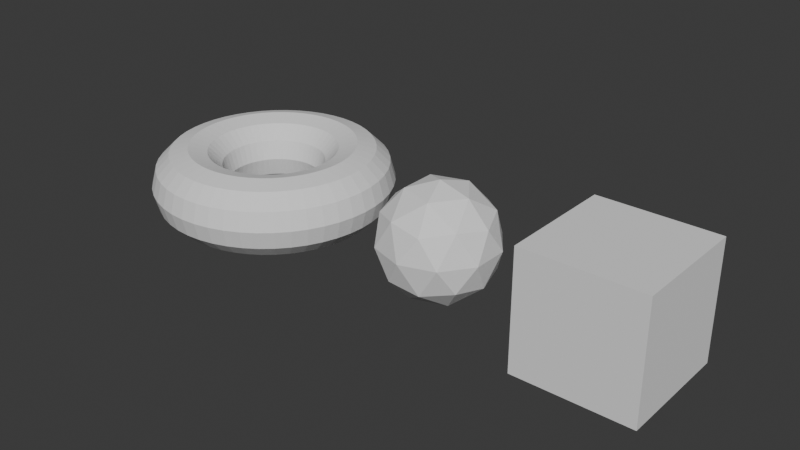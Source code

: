 # Source: demo_scene.blend  (saved by Blender 4.3.34; exported with 4.5.12 LTS)
import bpy
from mathutils import Matrix  # noqa: F401  (used for matrix-valued properties, if any)

bpy.ops.wm.read_factory_settings(use_empty=True)
scene = bpy.context.scene
scene.name = 'Scene'

# ---- world
world_world = bpy.data.worlds.new('World'); scene.world = world_world
world_world.use_nodes = True; world_world.node_tree.nodes.clear()
_N = world_world.node_tree.nodes; _L = world_world.node_tree.links
n0 = _N.new('ShaderNodeOutputWorld'); n0.name = 'World Output'; n0.location = (300, 300)
n1 = _N.new('ShaderNodeBackground'); n1.name = 'Background'; n1.location = (10, 300)
n1.inputs[0].default_value = (0.05088, 0.05088, 0.05088, 1.0)
_L.new(n1.outputs[0], n0.inputs[0])
n0.is_active_output = True
world_world.color = (0.05088, 0.05088, 0.05088)
world_world.sun_shadow_jitter_overblur = 0.0

# ---- meshes
me_cube = bpy.data.meshes.new('Cube')
me_cube.from_pydata([(-1.0, -1.0, -1.0), (-1.0, -1.0, 1.0), (-1.0, 1.0, -1.0), (-1.0, 1.0, 1.0), (1.0, -1.0, -1.0), (1.0, -1.0, 1.0), (1.0, 1.0, -1.0), (1.0, 1.0, 1.0)], [], [(0, 1, 3, 2), (2, 3, 7, 6), (6, 7, 5, 4), (4, 5, 1, 0), (2, 6, 4, 0), (7, 3, 1, 5)])
_uv = me_cube.uv_layers.new(name='UVMap')
_uv.uv.foreach_set('vector', [0.375, 0.0, 0.625, 0.0, 0.625, 0.25, 0.375, 0.25, 0.375, 0.25, 0.625, 0.25, 0.625, 0.5, 0.375, 0.5, 0.375, 0.5, 0.625, 0.5, 0.625, 0.75, 0.375, 0.75, 0.375, 0.75, 0.625, 0.75, 0.625, 1.0, 0.375, 1.0, 0.125, 0.5, 0.375, 0.5, 0.375, 0.75, 0.125, 0.75, 0.625, 0.5, 0.875, 0.5, 0.875, 0.75, 0.625, 0.75])
me_cube.update()
me_icosphere = bpy.data.meshes.new('Icosphere')
me_icosphere.from_pydata([(0.0, 0.0, -1.0), (0.7236, -0.5257, -0.4472), (-0.2764, -0.8506, -0.4472), (-0.8944, 0.0, -0.4472), (-0.2764, 0.8506, -0.4472), (0.7236, 0.5257, -0.4472), (0.2764, -0.8506, 0.4472), (-0.7236, -0.5257, 0.4472), (-0.7236, 0.5257, 0.4472), (0.2764, 0.8506, 0.4472), (0.8944, 0.0, 0.4472), (0.0, 0.0, 1.0), (-0.1625, -0.5, -0.8507), (0.4253, -0.309, -0.8507), (0.2629, -0.809, -0.5257), (0.8506, 0.0, -0.5257), (0.4253, 0.309, -0.8507), (-0.5257, 0.0, -0.8507), (-0.6882, -0.5, -0.5257), (-0.1625, 0.5, -0.8507), (-0.6882, 0.5, -0.5257), (0.2629, 0.809, -0.5257), (0.9511, -0.309, 0.0), (0.9511, 0.309, 0.0), (0.0, -1.0, 0.0), (0.5878, -0.809, 0.0), (-0.9511, -0.309, 0.0), (-0.5878, -0.809, 0.0), (-0.5878, 0.809, 0.0), (-0.9511, 0.309, 0.0), (0.5878, 0.809, 0.0), (0.0, 1.0, 0.0), (0.6882, -0.5, 0.5257), (-0.2629, -0.809, 0.5257), (-0.8506, 0.0, 0.5257), (-0.2629, 0.809, 0.5257), (0.6882, 0.5, 0.5257), (0.1625, -0.5, 0.8507), (0.5257, 0.0, 0.8507), (-0.4253, -0.309, 0.8507), (-0.4253, 0.309, 0.8507), (0.1625, 0.5, 0.8507)], [], [(0, 13, 12), (1, 13, 15), (0, 12, 17), (0, 17, 19), (0, 19, 16), (1, 15, 22), (2, 14, 24), (3, 18, 26), (4, 20, 28), (5, 21, 30), (1, 22, 25), (2, 24, 27), (3, 26, 29), (4, 28, 31), (5, 30, 23), (6, 32, 37), (7, 33, 39), (8, 34, 40), (9, 35, 41), (10, 36, 38), (38, 41, 11), (38, 36, 41), (36, 9, 41), (41, 40, 11), (41, 35, 40), (35, 8, 40), (40, 39, 11), (40, 34, 39), (34, 7, 39), (39, 37, 11), (39, 33, 37), (33, 6, 37), (37, 38, 11), (37, 32, 38), (32, 10, 38), (23, 36, 10), (23, 30, 36), (30, 9, 36), (31, 35, 9), (31, 28, 35), (28, 8, 35), (29, 34, 8), (29, 26, 34), (26, 7, 34), (27, 33, 7), (27, 24, 33), (24, 6, 33), (25, 32, 6), (25, 22, 32), (22, 10, 32), (30, 31, 9), (30, 21, 31), (21, 4, 31), (28, 29, 8), (28, 20, 29), (20, 3, 29), (26, 27, 7), (26, 18, 27), (18, 2, 27), (24, 25, 6), (24, 14, 25), (14, 1, 25), (22, 23, 10), (22, 15, 23), (15, 5, 23), (16, 21, 5), (16, 19, 21), (19, 4, 21), (19, 20, 4), (19, 17, 20), (17, 3, 20), (17, 18, 3), (17, 12, 18), (12, 2, 18), (15, 16, 5), (15, 13, 16), (13, 0, 16), (12, 14, 2), (12, 13, 14), (13, 1, 14)])
_uv = me_icosphere.uv_layers.new(name='UVMap')
_uv.uv.foreach_set('vector', [0.1818, 0.0, 0.2273, 0.07873, 0.1364, 0.07873, 0.2727, 0.1575, 0.3182, 0.07873, 0.3636, 0.1575, 0.9091, 0.0, 0.9545, 0.07873, 0.8636, 0.07873, 0.7273, 0.0, 0.7727, 0.07873, 0.6818, 0.07873, 0.5455, 0.0, 0.5909, 0.07873, 0.5, 0.07873, 0.2727, 0.1575, 0.3636, 0.1575, 0.3182, 0.2362, 0.09091, 0.1575, 0.1818, 0.1575, 0.1364, 0.2362, 0.8182, 0.1575, 0.9091, 0.1575, 0.8636, 0.2362, 0.6364, 0.1575, 0.7273, 0.1575, 0.6818, 0.2362, 0.4545, 0.1575, 0.5455, 0.1575, 0.5, 0.2362, 0.2727, 0.1575, 0.3182, 0.2362, 0.2273, 0.2362, 0.09091, 0.1575, 0.1364, 0.2362, 0.04546, 0.2362, 0.8182, 0.1575, 0.8636, 0.2362, 0.7727, 0.2362, 0.6364, 0.1575, 0.6818, 0.2362, 0.5909, 0.2362, 0.4545, 0.1575, 0.5, 0.2362, 0.4091, 0.2362, 0.1818, 0.3149, 0.2727, 0.3149, 0.2273, 0.3937, 0.0, 0.3149, 0.09091, 0.3149, 0.04546, 0.3937, 0.7273, 0.3149, 0.8182, 0.3149, 0.7727, 0.3937, 0.5455, 0.3149, 0.6364, 0.3149, 0.5909, 0.3937, 0.3636, 0.3149, 0.4545, 0.3149, 0.4091, 0.3937, 0.4091, 0.3937, 0.5, 0.3937, 0.4545, 0.4724, 0.4091, 0.3937, 0.4545, 0.3149, 0.5, 0.3937, 0.4545, 0.3149, 0.5455, 0.3149, 0.5, 0.3937, 0.5909, 0.3937, 0.6818, 0.3937, 0.6364, 0.4724, 0.5909, 0.3937, 0.6364, 0.3149, 0.6818, 0.3937, 0.6364, 0.3149, 0.7273, 0.3149, 0.6818, 0.3937, 0.7727, 0.3937, 0.8636, 0.3937, 0.8182, 0.4724, 0.7727, 0.3937, 0.8182, 0.3149, 0.8636, 0.3937, 0.8182, 0.3149, 0.9091, 0.3149, 0.8636, 0.3937, 0.04546, 0.3937, 0.1364, 0.3937, 0.09091, 0.4724, 0.04546, 0.3937, 0.09091, 0.3149, 0.1364, 0.3937, 0.09091, 0.3149, 0.1818, 0.3149, 0.1364, 0.3937, 0.2273, 0.3937, 0.3182, 0.3937, 0.2727, 0.4724, 0.2273, 0.3937, 0.2727, 0.3149, 0.3182, 0.3937, 0.2727, 0.3149, 0.3636, 0.3149, 0.3182, 0.3937, 0.4091, 0.2362, 0.4545, 0.3149, 0.3636, 0.3149, 0.4091, 0.2362, 0.5, 0.2362, 0.4545, 0.3149, 0.5, 0.2362, 0.5455, 0.3149, 0.4545, 0.3149, 0.5909, 0.2362, 0.6364, 0.3149, 0.5455, 0.3149, 0.5909, 0.2362, 0.6818, 0.2362, 0.6364, 0.3149, 0.6818, 0.2362, 0.7273, 0.3149, 0.6364, 0.3149, 0.7727, 0.2362, 0.8182, 0.3149, 0.7273, 0.3149, 0.7727, 0.2362, 0.8636, 0.2362, 0.8182, 0.3149, 0.8636, 0.2362, 0.9091, 0.3149, 0.8182, 0.3149, 0.04546, 0.2362, 0.09091, 0.3149, 0.0, 0.3149, 0.04546, 0.2362, 0.1364, 0.2362, 0.09091, 0.3149, 0.1364, 0.2362, 0.1818, 0.3149, 0.09091, 0.3149, 0.2273, 0.2362, 0.2727, 0.3149, 0.1818, 0.3149, 0.2273, 0.2362, 0.3182, 0.2362, 0.2727, 0.3149, 0.3182, 0.2362, 0.3636, 0.3149, 0.2727, 0.3149, 0.5, 0.2362, 0.5909, 0.2362, 0.5455, 0.3149, 0.5, 0.2362, 0.5455, 0.1575, 0.5909, 0.2362, 0.5455, 0.1575, 0.6364, 0.1575, 0.5909, 0.2362, 0.6818, 0.2362, 0.7727, 0.2362, 0.7273, 0.3149, 0.6818, 0.2362, 0.7273, 0.1575, 0.7727, 0.2362, 0.7273, 0.1575, 0.8182, 0.1575, 0.7727, 0.2362, 0.8636, 0.2362, 0.9545, 0.2362, 0.9091, 0.3149, 0.8636, 0.2362, 0.9091, 0.1575, 0.9545, 0.2362, 0.9091, 0.1575, 1.0, 0.1575, 0.9545, 0.2362, 0.1364, 0.2362, 0.2273, 0.2362, 0.1818, 0.3149, 0.1364, 0.2362, 0.1818, 0.1575, 0.2273, 0.2362, 0.1818, 0.1575, 0.2727, 0.1575, 0.2273, 0.2362, 0.3182, 0.2362, 0.4091, 0.2362, 0.3636, 0.3149, 0.3182, 0.2362, 0.3636, 0.1575, 0.4091, 0.2362, 0.3636, 0.1575, 0.4545, 0.1575, 0.4091, 0.2362, 0.5, 0.07873, 0.5455, 0.1575, 0.4545, 0.1575, 0.5, 0.07873, 0.5909, 0.07873, 0.5455, 0.1575, 0.5909, 0.07873, 0.6364, 0.1575, 0.5455, 0.1575, 0.6818, 0.07873, 0.7273, 0.1575, 0.6364, 0.1575, 0.6818, 0.07873, 0.7727, 0.07873, 0.7273, 0.1575, 0.7727, 0.07873, 0.8182, 0.1575, 0.7273, 0.1575, 0.8636, 0.07873, 0.9091, 0.1575, 0.8182, 0.1575, 0.8636, 0.07873, 0.9545, 0.07873, 0.9091, 0.1575, 0.9545, 0.07873, 1.0, 0.1575, 0.9091, 0.1575, 0.3636, 0.1575, 0.4091, 0.07873, 0.4545, 0.1575, 0.3636, 0.1575, 0.3182, 0.07873, 0.4091, 0.07873, 0.3182, 0.07873, 0.3636, 0.0, 0.4091, 0.07873, 0.1364, 0.07873, 0.1818, 0.1575, 0.09091, 0.1575, 0.1364, 0.07873, 0.2273, 0.07873, 0.1818, 0.1575, 0.2273, 0.07873, 0.2727, 0.1575, 0.1818, 0.1575])
me_icosphere.materials.append(None)
me_icosphere.update()
me_torus = bpy.data.meshes.new('Torus')
me_torus.from_pydata([(2.03, 0.0, 0.0), (1.946, 0.0, 0.315), (1.715, 0.0, 0.5456), (1.4, 0.0, 0.63), (1.085, 0.0, 0.5456), (0.8544, 0.0, 0.315), (0.77, 0.0, 7.715e-17), (0.8544, 0.0, -0.315), (1.085, 0.0, -0.5456), (1.4, 0.0, -0.63), (1.715, 0.0, -0.5456), (1.946, 0.0, -0.315), (2.013, 0.265, 0.0), (1.929, 0.254, 0.315), (1.7, 0.2239, 0.5456), (1.388, 0.1827, 0.63), (1.076, 0.1416, 0.5456), (0.8471, 0.1115, 0.315), (0.7634, 0.1005, 7.715e-17), (0.8471, 0.1115, -0.315), (1.076, 0.1416, -0.5456), (1.388, 0.1827, -0.63), (1.7, 0.2239, -0.5456), (1.929, 0.254, -0.315), (1.961, 0.5254, 0.0), (1.879, 0.5036, 0.315), (1.657, 0.4439, 0.5456), (1.352, 0.3623, 0.63), (1.048, 0.2808, 0.5456), (0.8253, 0.2211, 0.315), (0.7438, 0.1993, 7.715e-17), (0.8253, 0.2211, -0.315), (1.048, 0.2808, -0.5456), (1.352, 0.3623, -0.63), (1.657, 0.4439, -0.5456), (1.879, 0.5036, -0.315), (1.875, 0.7768, 0.0), (1.797, 0.7445, 0.315), (1.584, 0.6563, 0.5456), (1.293, 0.5358, 0.63), (1.002, 0.4152, 0.5456), (0.7894, 0.327, 0.315), (0.7114, 0.2947, 7.715e-17), (0.7894, 0.327, -0.315), (1.002, 0.4152, -0.5456), (1.293, 0.5358, -0.63), (1.584, 0.6563, -0.5456), (1.797, 0.7445, -0.315), (1.758, 1.015, 0.0), (1.685, 0.9728, 0.315), (1.485, 0.8575, 0.5456), (1.212, 0.7, 0.63), (0.9396, 0.5425, 0.5456), (0.7399, 0.4272, 0.315), (0.6668, 0.385, 7.715e-17), (0.7399, 0.4272, -0.315), (0.9396, 0.5425, -0.5456), (1.212, 0.7, -0.63), (1.485, 0.8575, -0.5456), (1.685, 0.9728, -0.315), (1.611, 1.236, 0.0), (1.544, 1.184, 0.315), (1.361, 1.044, 0.5456), (1.111, 0.8523, 0.63), (0.8608, 0.6605, 0.5456), (0.6778, 0.5201, 0.315), (0.6109, 0.4687, 7.715e-17), (0.6778, 0.5201, -0.315), (0.8608, 0.6605, -0.5456), (1.111, 0.8523, -0.63), (1.361, 1.044, -0.5456), (1.544, 1.184, -0.315), (1.435, 1.435, 0.0), (1.376, 1.376, 0.315), (1.213, 1.213, 0.5456), (0.9899, 0.9899, 0.63), (0.7672, 0.7672, 0.5456), (0.6042, 0.6042, 0.315), (0.5445, 0.5445, 7.715e-17), (0.6042, 0.6042, -0.315), (0.7672, 0.7672, -0.5456), (0.9899, 0.9899, -0.63), (1.213, 1.213, -0.5456), (1.376, 1.376, -0.315), (1.236, 1.611, 0.0), (1.184, 1.544, 0.315), (1.044, 1.361, 0.5456), (0.8523, 1.111, 0.63), (0.6605, 0.8608, 0.5456), (0.5201, 0.6778, 0.315), (0.4687, 0.6109, 7.715e-17), (0.5201, 0.6778, -0.315), (0.6605, 0.8608, -0.5456), (0.8523, 1.111, -0.63), (1.044, 1.361, -0.5456), (1.184, 1.544, -0.315), (1.015, 1.758, 0.0), (0.9728, 1.685, 0.315), (0.8575, 1.485, 0.5456), (0.7, 1.212, 0.63), (0.5425, 0.9396, 0.5456), (0.4272, 0.7399, 0.315), (0.385, 0.6668, 7.715e-17), (0.4272, 0.7399, -0.315), (0.5425, 0.9396, -0.5456), (0.7, 1.212, -0.63), (0.8575, 1.485, -0.5456), (0.9728, 1.685, -0.315), (0.7768, 1.875, 0.0), (0.7445, 1.797, 0.315), (0.6563, 1.584, 0.5456), (0.5358, 1.293, 0.63), (0.4152, 1.002, 0.5456), (0.327, 0.7894, 0.315), (0.2947, 0.7114, 7.715e-17), (0.327, 0.7894, -0.315), (0.4152, 1.002, -0.5456), (0.5358, 1.293, -0.63), (0.6563, 1.584, -0.5456), (0.7445, 1.797, -0.315), (0.5254, 1.961, 0.0), (0.5036, 1.879, 0.315), (0.4439, 1.657, 0.5456), (0.3623, 1.352, 0.63), (0.2808, 1.048, 0.5456), (0.2211, 0.8253, 0.315), (0.1993, 0.7438, 7.715e-17), (0.2211, 0.8253, -0.315), (0.2808, 1.048, -0.5456), (0.3623, 1.352, -0.63), (0.4439, 1.657, -0.5456), (0.5036, 1.879, -0.315), (0.265, 2.013, 0.0), (0.254, 1.929, 0.315), (0.2239, 1.7, 0.5456), (0.1827, 1.388, 0.63), (0.1416, 1.076, 0.5456), (0.1115, 0.8471, 0.315), (0.1005, 0.7634, 7.715e-17), (0.1115, 0.8471, -0.315), (0.1416, 1.076, -0.5456), (0.1827, 1.388, -0.63), (0.2239, 1.7, -0.5456), (0.254, 1.929, -0.315), (1.533e-07, 2.03, 0.0), (1.469e-07, 1.946, 0.315), (1.295e-07, 1.715, 0.5456), (1.057e-07, 1.4, 0.63), (8.192e-08, 1.085, 0.5456), (6.451e-08, 0.8544, 0.315), (5.813e-08, 0.77, 7.715e-17), (6.451e-08, 0.8544, -0.315), (8.192e-08, 1.085, -0.5456), (1.057e-07, 1.4, -0.63), (1.295e-07, 1.715, -0.5456), (1.469e-07, 1.946, -0.315), (-0.265, 2.013, 0.0), (-0.254, 1.929, 0.315), (-0.2239, 1.7, 0.5456), (-0.1827, 1.388, 0.63), (-0.1416, 1.076, 0.5456), (-0.1115, 0.8471, 0.315), (-0.1005, 0.7634, 7.715e-17), (-0.1115, 0.8471, -0.315), (-0.1416, 1.076, -0.5456), (-0.1827, 1.388, -0.63), (-0.2239, 1.7, -0.5456), (-0.254, 1.929, -0.315), (-0.5254, 1.961, 0.0), (-0.5036, 1.879, 0.315), (-0.4439, 1.657, 0.5456), (-0.3623, 1.352, 0.63), (-0.2808, 1.048, 0.5456), (-0.2211, 0.8253, 0.315), (-0.1993, 0.7438, 7.715e-17), (-0.2211, 0.8253, -0.315), (-0.2808, 1.048, -0.5456), (-0.3623, 1.352, -0.63), (-0.4439, 1.657, -0.5456), (-0.5036, 1.879, -0.315), (-0.7768, 1.875, 0.0), (-0.7445, 1.797, 0.315), (-0.6563, 1.584, 0.5456), (-0.5358, 1.293, 0.63), (-0.4152, 1.002, 0.5456), (-0.327, 0.7894, 0.315), (-0.2947, 0.7114, 7.715e-17), (-0.327, 0.7894, -0.315), (-0.4152, 1.002, -0.5456), (-0.5358, 1.293, -0.63), (-0.6563, 1.584, -0.5456), (-0.7445, 1.797, -0.315), (-1.015, 1.758, 0.0), (-0.9728, 1.685, 0.315), (-0.8575, 1.485, 0.5456), (-0.7, 1.212, 0.63), (-0.5425, 0.9396, 0.5456), (-0.4272, 0.7399, 0.315), (-0.385, 0.6668, 7.715e-17), (-0.4272, 0.7399, -0.315), (-0.5425, 0.9396, -0.5456), (-0.7, 1.212, -0.63), (-0.8575, 1.485, -0.5456), (-0.9728, 1.685, -0.315), (-1.236, 1.611, 0.0), (-1.184, 1.544, 0.315), (-1.044, 1.361, 0.5456), (-0.8523, 1.111, 0.63), (-0.6605, 0.8608, 0.5456), (-0.5201, 0.6778, 0.315), (-0.4687, 0.6109, 7.715e-17), (-0.5201, 0.6778, -0.315), (-0.6605, 0.8608, -0.5456), (-0.8523, 1.111, -0.63), (-1.044, 1.361, -0.5456), (-1.184, 1.544, -0.315), (-1.435, 1.435, 0.0), (-1.376, 1.376, 0.315), (-1.213, 1.213, 0.5456), (-0.9899, 0.9899, 0.63), (-0.7672, 0.7672, 0.5456), (-0.6042, 0.6042, 0.315), (-0.5445, 0.5445, 7.715e-17), (-0.6042, 0.6042, -0.315), (-0.7672, 0.7672, -0.5456), (-0.9899, 0.9899, -0.63), (-1.213, 1.213, -0.5456), (-1.376, 1.376, -0.315), (-1.611, 1.236, 0.0), (-1.544, 1.184, 0.315), (-1.361, 1.044, 0.5456), (-1.111, 0.8523, 0.63), (-0.8608, 0.6605, 0.5456), (-0.6778, 0.5201, 0.315), (-0.6109, 0.4687, 7.715e-17), (-0.6778, 0.5201, -0.315), (-0.8608, 0.6605, -0.5456), (-1.111, 0.8523, -0.63), (-1.361, 1.044, -0.5456), (-1.544, 1.184, -0.315), (-1.758, 1.015, 0.0), (-1.685, 0.9728, 0.315), (-1.485, 0.8575, 0.5456), (-1.212, 0.7, 0.63), (-0.9396, 0.5425, 0.5456), (-0.7399, 0.4272, 0.315), (-0.6668, 0.385, 7.715e-17), (-0.7399, 0.4272, -0.315), (-0.9396, 0.5425, -0.5456), (-1.212, 0.7, -0.63), (-1.485, 0.8575, -0.5456), (-1.685, 0.9728, -0.315), (-1.875, 0.7768, 0.0), (-1.797, 0.7445, 0.315), (-1.584, 0.6563, 0.5456), (-1.293, 0.5358, 0.63), (-1.002, 0.4152, 0.5456), (-0.7894, 0.327, 0.315), (-0.7114, 0.2947, 7.715e-17), (-0.7894, 0.327, -0.315), (-1.002, 0.4152, -0.5456), (-1.293, 0.5358, -0.63), (-1.584, 0.6563, -0.5456), (-1.797, 0.7445, -0.315), (-1.961, 0.5254, 0.0), (-1.879, 0.5036, 0.315), (-1.657, 0.4439, 0.5456), (-1.352, 0.3623, 0.63), (-1.048, 0.2808, 0.5456), (-0.8253, 0.2211, 0.315), (-0.7438, 0.1993, 7.715e-17), (-0.8253, 0.2211, -0.315), (-1.048, 0.2808, -0.5456), (-1.352, 0.3623, -0.63), (-1.657, 0.4439, -0.5456), (-1.879, 0.5036, -0.315), (-2.013, 0.265, 0.0), (-1.929, 0.254, 0.315), (-1.7, 0.2239, 0.5456), (-1.388, 0.1827, 0.63), (-1.076, 0.1416, 0.5456), (-0.8471, 0.1115, 0.315), (-0.7634, 0.1005, 7.715e-17), (-0.8471, 0.1115, -0.315), (-1.076, 0.1416, -0.5456), (-1.388, 0.1827, -0.63), (-1.7, 0.2239, -0.5456), (-1.929, 0.254, -0.315), (-2.03, 1.775e-07, 0.0), (-1.946, 1.701e-07, 0.315), (-1.715, 1.499e-07, 0.5456), (-1.4, 1.224e-07, 0.63), (-1.085, 9.485e-08, 0.5456), (-0.8544, 7.469e-08, 0.315), (-0.77, 6.732e-08, 7.715e-17), (-0.8544, 7.469e-08, -0.315), (-1.085, 9.485e-08, -0.5456), (-1.4, 1.224e-07, -0.63), (-1.715, 1.499e-07, -0.5456), (-1.946, 1.701e-07, -0.315), (-2.013, -0.265, 0.0), (-1.929, -0.254, 0.315), (-1.7, -0.2239, 0.5456), (-1.388, -0.1827, 0.63), (-1.076, -0.1416, 0.5456), (-0.8471, -0.1115, 0.315), (-0.7634, -0.1005, 7.715e-17), (-0.8471, -0.1115, -0.315), (-1.076, -0.1416, -0.5456), (-1.388, -0.1827, -0.63), (-1.7, -0.2239, -0.5456), (-1.929, -0.254, -0.315), (-1.961, -0.5254, 0.0), (-1.879, -0.5036, 0.315), (-1.657, -0.4439, 0.5456), (-1.352, -0.3623, 0.63), (-1.048, -0.2808, 0.5456), (-0.8253, -0.2211, 0.315), (-0.7438, -0.1993, 7.715e-17), (-0.8253, -0.2211, -0.315), (-1.048, -0.2808, -0.5456), (-1.352, -0.3623, -0.63), (-1.657, -0.4439, -0.5456), (-1.879, -0.5036, -0.315), (-1.875, -0.7768, 0.0), (-1.797, -0.7445, 0.315), (-1.584, -0.6563, 0.5456), (-1.293, -0.5358, 0.63), (-1.002, -0.4152, 0.5456), (-0.7894, -0.327, 0.315), (-0.7114, -0.2947, 7.715e-17), (-0.7894, -0.327, -0.315), (-1.002, -0.4152, -0.5456), (-1.293, -0.5358, -0.63), (-1.584, -0.6563, -0.5456), (-1.797, -0.7445, -0.315), (-1.758, -1.015, 0.0), (-1.685, -0.9728, 0.315), (-1.485, -0.8575, 0.5456), (-1.212, -0.7, 0.63), (-0.9396, -0.5425, 0.5456), (-0.7399, -0.4272, 0.315), (-0.6668, -0.385, 7.715e-17), (-0.7399, -0.4272, -0.315), (-0.9396, -0.5425, -0.5456), (-1.212, -0.7, -0.63), (-1.485, -0.8575, -0.5456), (-1.685, -0.9728, -0.315), (-1.611, -1.236, 0.0), (-1.544, -1.184, 0.315), (-1.361, -1.044, 0.5456), (-1.111, -0.8523, 0.63), (-0.8608, -0.6605, 0.5456), (-0.6778, -0.5201, 0.315), (-0.6109, -0.4687, 7.715e-17), (-0.6778, -0.5201, -0.315), (-0.8608, -0.6605, -0.5456), (-1.111, -0.8523, -0.63), (-1.361, -1.044, -0.5456), (-1.544, -1.184, -0.315), (-1.435, -1.435, 0.0), (-1.376, -1.376, 0.315), (-1.213, -1.213, 0.5456), (-0.9899, -0.9899, 0.63), (-0.7672, -0.7672, 0.5456), (-0.6042, -0.6042, 0.315), (-0.5445, -0.5445, 7.715e-17), (-0.6042, -0.6042, -0.315), (-0.7672, -0.7672, -0.5456), (-0.9899, -0.9899, -0.63), (-1.213, -1.213, -0.5456), (-1.376, -1.376, -0.315), (-1.236, -1.611, 0.0), (-1.184, -1.544, 0.315), (-1.044, -1.361, 0.5456), (-0.8523, -1.111, 0.63), (-0.6605, -0.8608, 0.5456), (-0.5201, -0.6778, 0.315), (-0.4687, -0.6109, 7.715e-17), (-0.5201, -0.6778, -0.315), (-0.6605, -0.8608, -0.5456), (-0.8523, -1.111, -0.63), (-1.044, -1.361, -0.5456), (-1.184, -1.544, -0.315), (-1.015, -1.758, 0.0), (-0.9728, -1.685, 0.315), (-0.8575, -1.485, 0.5456), (-0.7, -1.212, 0.63), (-0.5425, -0.9396, 0.5456), (-0.4272, -0.7399, 0.315), (-0.385, -0.6668, 7.715e-17), (-0.4272, -0.7399, -0.315), (-0.5425, -0.9396, -0.5456), (-0.7, -1.212, -0.63), (-0.8575, -1.485, -0.5456), (-0.9728, -1.685, -0.315), (-0.7768, -1.875, 0.0), (-0.7445, -1.797, 0.315), (-0.6563, -1.584, 0.5456), (-0.5358, -1.293, 0.63), (-0.4152, -1.002, 0.5456), (-0.327, -0.7894, 0.315), (-0.2947, -0.7114, 7.715e-17), (-0.327, -0.7894, -0.315), (-0.4152, -1.002, -0.5456), (-0.5358, -1.293, -0.63), (-0.6563, -1.584, -0.5456), (-0.7445, -1.797, -0.315), (-0.5254, -1.961, 0.0), (-0.5036, -1.879, 0.315), (-0.4439, -1.657, 0.5456), (-0.3623, -1.352, 0.63), (-0.2808, -1.048, 0.5456), (-0.2211, -0.8253, 0.315), (-0.1993, -0.7438, 7.715e-17), (-0.2211, -0.8253, -0.315), (-0.2808, -1.048, -0.5456), (-0.3623, -1.352, -0.63), (-0.4439, -1.657, -0.5456), (-0.5036, -1.879, -0.315), (-0.265, -2.013, 0.0), (-0.254, -1.929, 0.315), (-0.2239, -1.7, 0.5456), (-0.1827, -1.388, 0.63), (-0.1416, -1.076, 0.5456), (-0.1115, -0.8471, 0.315), (-0.1005, -0.7634, 7.715e-17), (-0.1115, -0.8471, -0.315), (-0.1416, -1.076, -0.5456), (-0.1827, -1.388, -0.63), (-0.2239, -1.7, -0.5456), (-0.254, -1.929, -0.315), (1.533e-07, -2.03, 0.0), (1.469e-07, -1.946, 0.315), (1.295e-07, -1.715, 0.5456), (1.057e-07, -1.4, 0.63), (8.192e-08, -1.085, 0.5456), (6.451e-08, -0.8544, 0.315), (5.813e-08, -0.77, 7.715e-17), (6.451e-08, -0.8544, -0.315), (8.192e-08, -1.085, -0.5456), (1.057e-07, -1.4, -0.63), (1.295e-07, -1.715, -0.5456), (1.469e-07, -1.946, -0.315), (0.265, -2.013, 0.0), (0.254, -1.929, 0.315), (0.2239, -1.7, 0.5456), (0.1827, -1.388, 0.63), (0.1416, -1.076, 0.5456), (0.1115, -0.8471, 0.315), (0.1005, -0.7634, 7.715e-17), (0.1115, -0.8471, -0.315), (0.1416, -1.076, -0.5456), (0.1827, -1.388, -0.63), (0.2239, -1.7, -0.5456), (0.254, -1.929, -0.315), (0.5254, -1.961, 0.0), (0.5036, -1.879, 0.315), (0.4439, -1.657, 0.5456), (0.3623, -1.352, 0.63), (0.2808, -1.048, 0.5456), (0.2211, -0.8253, 0.315), (0.1993, -0.7438, 7.715e-17), (0.2211, -0.8253, -0.315), (0.2808, -1.048, -0.5456), (0.3623, -1.352, -0.63), (0.4439, -1.657, -0.5456), (0.5036, -1.879, -0.315), (0.7768, -1.875, 0.0), (0.7445, -1.797, 0.315), (0.6563, -1.584, 0.5456), (0.5358, -1.293, 0.63), (0.4152, -1.002, 0.5456), (0.327, -0.7894, 0.315), (0.2947, -0.7114, 7.715e-17), (0.327, -0.7894, -0.315), (0.4152, -1.002, -0.5456), (0.5358, -1.293, -0.63), (0.6563, -1.584, -0.5456), (0.7445, -1.797, -0.315), (1.015, -1.758, 0.0), (0.9728, -1.685, 0.315), (0.8575, -1.485, 0.5456), (0.7, -1.212, 0.63), (0.5425, -0.9396, 0.5456), (0.4272, -0.7399, 0.315), (0.385, -0.6668, 7.715e-17), (0.4272, -0.7399, -0.315), (0.5425, -0.9396, -0.5456), (0.7, -1.212, -0.63), (0.8575, -1.485, -0.5456), (0.9728, -1.685, -0.315), (1.236, -1.611, 0.0), (1.184, -1.544, 0.315), (1.044, -1.361, 0.5456), (0.8523, -1.111, 0.63), (0.6605, -0.8608, 0.5456), (0.5201, -0.6778, 0.315), (0.4687, -0.6109, 7.715e-17), (0.5201, -0.6778, -0.315), (0.6605, -0.8608, -0.5456), (0.8523, -1.111, -0.63), (1.044, -1.361, -0.5456), (1.184, -1.544, -0.315), (1.435, -1.435, 0.0), (1.376, -1.376, 0.315), (1.213, -1.213, 0.5456), (0.9899, -0.99, 0.63), (0.7672, -0.7672, 0.5456), (0.6042, -0.6042, 0.315), (0.5445, -0.5445, 7.715e-17), (0.6042, -0.6042, -0.315), (0.7672, -0.7672, -0.5456), (0.9899, -0.99, -0.63), (1.213, -1.213, -0.5456), (1.376, -1.376, -0.315), (1.611, -1.236, 0.0), (1.544, -1.184, 0.315), (1.361, -1.044, 0.5456), (1.111, -0.8523, 0.63), (0.8608, -0.6605, 0.5456), (0.6778, -0.5201, 0.315), (0.6109, -0.4687, 7.715e-17), (0.6778, -0.5201, -0.315), (0.8608, -0.6605, -0.5456), (1.111, -0.8523, -0.63), (1.361, -1.044, -0.5456), (1.544, -1.184, -0.315), (1.758, -1.015, 0.0), (1.685, -0.9728, 0.315), (1.485, -0.8575, 0.5456), (1.212, -0.7, 0.63), (0.9396, -0.5425, 0.5456), (0.7399, -0.4272, 0.315), (0.6668, -0.385, 7.715e-17), (0.7399, -0.4272, -0.315), (0.9396, -0.5425, -0.5456), (1.212, -0.7, -0.63), (1.485, -0.8575, -0.5456), (1.685, -0.9728, -0.315), (1.875, -0.7768, 0.0), (1.797, -0.7445, 0.315), (1.584, -0.6563, 0.5456), (1.293, -0.5358, 0.63), (1.002, -0.4152, 0.5456), (0.7894, -0.327, 0.315), (0.7114, -0.2947, 7.715e-17), (0.7894, -0.327, -0.315), (1.002, -0.4152, -0.5456), (1.293, -0.5358, -0.63), (1.584, -0.6563, -0.5456), (1.797, -0.7445, -0.315), (1.961, -0.5254, 0.0), (1.879, -0.5036, 0.315), (1.657, -0.4439, 0.5456), (1.352, -0.3623, 0.63), (1.048, -0.2808, 0.5456), (0.8253, -0.2211, 0.315), (0.7438, -0.1993, 7.715e-17), (0.8253, -0.2211, -0.315), (1.048, -0.2808, -0.5456), (1.352, -0.3623, -0.63), (1.657, -0.4439, -0.5456), (1.879, -0.5036, -0.315), (2.013, -0.265, 0.0), (1.929, -0.254, 0.315), (1.7, -0.2239, 0.5456), (1.388, -0.1827, 0.63), (1.076, -0.1416, 0.5456), (0.8471, -0.1115, 0.315), (0.7634, -0.1005, 7.715e-17), (0.8471, -0.1115, -0.315), (1.076, -0.1416, -0.5456), (1.388, -0.1827, -0.63), (1.7, -0.2239, -0.5456), (1.929, -0.254, -0.315)], [], [(0, 12, 13, 1), (1, 13, 14, 2), (2, 14, 15, 3), (3, 15, 16, 4), (4, 16, 17, 5), (5, 17, 18, 6), (6, 18, 19, 7), (7, 19, 20, 8), (8, 20, 21, 9), (9, 21, 22, 10), (10, 22, 23, 11), (11, 23, 12, 0), (12, 24, 25, 13), (13, 25, 26, 14), (14, 26, 27, 15), (15, 27, 28, 16), (16, 28, 29, 17), (17, 29, 30, 18), (18, 30, 31, 19), (19, 31, 32, 20), (20, 32, 33, 21), (21, 33, 34, 22), (22, 34, 35, 23), (23, 35, 24, 12), (24, 36, 37, 25), (25, 37, 38, 26), (26, 38, 39, 27), (27, 39, 40, 28), (28, 40, 41, 29), (29, 41, 42, 30), (30, 42, 43, 31), (31, 43, 44, 32), (32, 44, 45, 33), (33, 45, 46, 34), (34, 46, 47, 35), (35, 47, 36, 24), (36, 48, 49, 37), (37, 49, 50, 38), (38, 50, 51, 39), (39, 51, 52, 40), (40, 52, 53, 41), (41, 53, 54, 42), (42, 54, 55, 43), (43, 55, 56, 44), (44, 56, 57, 45), (45, 57, 58, 46), (46, 58, 59, 47), (47, 59, 48, 36), (48, 60, 61, 49), (49, 61, 62, 50), (50, 62, 63, 51), (51, 63, 64, 52), (52, 64, 65, 53), (53, 65, 66, 54), (54, 66, 67, 55), (55, 67, 68, 56), (56, 68, 69, 57), (57, 69, 70, 58), (58, 70, 71, 59), (59, 71, 60, 48), (60, 72, 73, 61), (61, 73, 74, 62), (62, 74, 75, 63), (63, 75, 76, 64), (64, 76, 77, 65), (65, 77, 78, 66), (66, 78, 79, 67), (67, 79, 80, 68), (68, 80, 81, 69), (69, 81, 82, 70), (70, 82, 83, 71), (71, 83, 72, 60), (72, 84, 85, 73), (73, 85, 86, 74), (74, 86, 87, 75), (75, 87, 88, 76), (76, 88, 89, 77), (77, 89, 90, 78), (78, 90, 91, 79), (79, 91, 92, 80), (80, 92, 93, 81), (81, 93, 94, 82), (82, 94, 95, 83), (83, 95, 84, 72), (84, 96, 97, 85), (85, 97, 98, 86), (86, 98, 99, 87), (87, 99, 100, 88), (88, 100, 101, 89), (89, 101, 102, 90), (90, 102, 103, 91), (91, 103, 104, 92), (92, 104, 105, 93), (93, 105, 106, 94), (94, 106, 107, 95), (95, 107, 96, 84), (96, 108, 109, 97), (97, 109, 110, 98), (98, 110, 111, 99), (99, 111, 112, 100), (100, 112, 113, 101), (101, 113, 114, 102), (102, 114, 115, 103), (103, 115, 116, 104), (104, 116, 117, 105), (105, 117, 118, 106), (106, 118, 119, 107), (107, 119, 108, 96), (108, 120, 121, 109), (109, 121, 122, 110), (110, 122, 123, 111), (111, 123, 124, 112), (112, 124, 125, 113), (113, 125, 126, 114), (114, 126, 127, 115), (115, 127, 128, 116), (116, 128, 129, 117), (117, 129, 130, 118), (118, 130, 131, 119), (119, 131, 120, 108), (120, 132, 133, 121), (121, 133, 134, 122), (122, 134, 135, 123), (123, 135, 136, 124), (124, 136, 137, 125), (125, 137, 138, 126), (126, 138, 139, 127), (127, 139, 140, 128), (128, 140, 141, 129), (129, 141, 142, 130), (130, 142, 143, 131), (131, 143, 132, 120), (132, 144, 145, 133), (133, 145, 146, 134), (134, 146, 147, 135), (135, 147, 148, 136), (136, 148, 149, 137), (137, 149, 150, 138), (138, 150, 151, 139), (139, 151, 152, 140), (140, 152, 153, 141), (141, 153, 154, 142), (142, 154, 155, 143), (143, 155, 144, 132), (144, 156, 157, 145), (145, 157, 158, 146), (146, 158, 159, 147), (147, 159, 160, 148), (148, 160, 161, 149), (149, 161, 162, 150), (150, 162, 163, 151), (151, 163, 164, 152), (152, 164, 165, 153), (153, 165, 166, 154), (154, 166, 167, 155), (155, 167, 156, 144), (156, 168, 169, 157), (157, 169, 170, 158), (158, 170, 171, 159), (159, 171, 172, 160), (160, 172, 173, 161), (161, 173, 174, 162), (162, 174, 175, 163), (163, 175, 176, 164), (164, 176, 177, 165), (165, 177, 178, 166), (166, 178, 179, 167), (167, 179, 168, 156), (168, 180, 181, 169), (169, 181, 182, 170), (170, 182, 183, 171), (171, 183, 184, 172), (172, 184, 185, 173), (173, 185, 186, 174), (174, 186, 187, 175), (175, 187, 188, 176), (176, 188, 189, 177), (177, 189, 190, 178), (178, 190, 191, 179), (179, 191, 180, 168), (180, 192, 193, 181), (181, 193, 194, 182), (182, 194, 195, 183), (183, 195, 196, 184), (184, 196, 197, 185), (185, 197, 198, 186), (186, 198, 199, 187), (187, 199, 200, 188), (188, 200, 201, 189), (189, 201, 202, 190), (190, 202, 203, 191), (191, 203, 192, 180), (192, 204, 205, 193), (193, 205, 206, 194), (194, 206, 207, 195), (195, 207, 208, 196), (196, 208, 209, 197), (197, 209, 210, 198), (198, 210, 211, 199), (199, 211, 212, 200), (200, 212, 213, 201), (201, 213, 214, 202), (202, 214, 215, 203), (203, 215, 204, 192), (204, 216, 217, 205), (205, 217, 218, 206), (206, 218, 219, 207), (207, 219, 220, 208), (208, 220, 221, 209), (209, 221, 222, 210), (210, 222, 223, 211), (211, 223, 224, 212), (212, 224, 225, 213), (213, 225, 226, 214), (214, 226, 227, 215), (215, 227, 216, 204), (216, 228, 229, 217), (217, 229, 230, 218), (218, 230, 231, 219), (219, 231, 232, 220), (220, 232, 233, 221), (221, 233, 234, 222), (222, 234, 235, 223), (223, 235, 236, 224), (224, 236, 237, 225), (225, 237, 238, 226), (226, 238, 239, 227), (227, 239, 228, 216), (228, 240, 241, 229), (229, 241, 242, 230), (230, 242, 243, 231), (231, 243, 244, 232), (232, 244, 245, 233), (233, 245, 246, 234), (234, 246, 247, 235), (235, 247, 248, 236), (236, 248, 249, 237), (237, 249, 250, 238), (238, 250, 251, 239), (239, 251, 240, 228), (240, 252, 253, 241), (241, 253, 254, 242), (242, 254, 255, 243), (243, 255, 256, 244), (244, 256, 257, 245), (245, 257, 258, 246), (246, 258, 259, 247), (247, 259, 260, 248), (248, 260, 261, 249), (249, 261, 262, 250), (250, 262, 263, 251), (251, 263, 252, 240), (252, 264, 265, 253), (253, 265, 266, 254), (254, 266, 267, 255), (255, 267, 268, 256), (256, 268, 269, 257), (257, 269, 270, 258), (258, 270, 271, 259), (259, 271, 272, 260), (260, 272, 273, 261), (261, 273, 274, 262), (262, 274, 275, 263), (263, 275, 264, 252), (264, 276, 277, 265), (265, 277, 278, 266), (266, 278, 279, 267), (267, 279, 280, 268), (268, 280, 281, 269), (269, 281, 282, 270), (270, 282, 283, 271), (271, 283, 284, 272), (272, 284, 285, 273), (273, 285, 286, 274), (274, 286, 287, 275), (275, 287, 276, 264), (276, 288, 289, 277), (277, 289, 290, 278), (278, 290, 291, 279), (279, 291, 292, 280), (280, 292, 293, 281), (281, 293, 294, 282), (282, 294, 295, 283), (283, 295, 296, 284), (284, 296, 297, 285), (285, 297, 298, 286), (286, 298, 299, 287), (287, 299, 288, 276), (288, 300, 301, 289), (289, 301, 302, 290), (290, 302, 303, 291), (291, 303, 304, 292), (292, 304, 305, 293), (293, 305, 306, 294), (294, 306, 307, 295), (295, 307, 308, 296), (296, 308, 309, 297), (297, 309, 310, 298), (298, 310, 311, 299), (299, 311, 300, 288), (300, 312, 313, 301), (301, 313, 314, 302), (302, 314, 315, 303), (303, 315, 316, 304), (304, 316, 317, 305), (305, 317, 318, 306), (306, 318, 319, 307), (307, 319, 320, 308), (308, 320, 321, 309), (309, 321, 322, 310), (310, 322, 323, 311), (311, 323, 312, 300), (312, 324, 325, 313), (313, 325, 326, 314), (314, 326, 327, 315), (315, 327, 328, 316), (316, 328, 329, 317), (317, 329, 330, 318), (318, 330, 331, 319), (319, 331, 332, 320), (320, 332, 333, 321), (321, 333, 334, 322), (322, 334, 335, 323), (323, 335, 324, 312), (324, 336, 337, 325), (325, 337, 338, 326), (326, 338, 339, 327), (327, 339, 340, 328), (328, 340, 341, 329), (329, 341, 342, 330), (330, 342, 343, 331), (331, 343, 344, 332), (332, 344, 345, 333), (333, 345, 346, 334), (334, 346, 347, 335), (335, 347, 336, 324), (336, 348, 349, 337), (337, 349, 350, 338), (338, 350, 351, 339), (339, 351, 352, 340), (340, 352, 353, 341), (341, 353, 354, 342), (342, 354, 355, 343), (343, 355, 356, 344), (344, 356, 357, 345), (345, 357, 358, 346), (346, 358, 359, 347), (347, 359, 348, 336), (348, 360, 361, 349), (349, 361, 362, 350), (350, 362, 363, 351), (351, 363, 364, 352), (352, 364, 365, 353), (353, 365, 366, 354), (354, 366, 367, 355), (355, 367, 368, 356), (356, 368, 369, 357), (357, 369, 370, 358), (358, 370, 371, 359), (359, 371, 360, 348), (360, 372, 373, 361), (361, 373, 374, 362), (362, 374, 375, 363), (363, 375, 376, 364), (364, 376, 377, 365), (365, 377, 378, 366), (366, 378, 379, 367), (367, 379, 380, 368), (368, 380, 381, 369), (369, 381, 382, 370), (370, 382, 383, 371), (371, 383, 372, 360), (372, 384, 385, 373), (373, 385, 386, 374), (374, 386, 387, 375), (375, 387, 388, 376), (376, 388, 389, 377), (377, 389, 390, 378), (378, 390, 391, 379), (379, 391, 392, 380), (380, 392, 393, 381), (381, 393, 394, 382), (382, 394, 395, 383), (383, 395, 384, 372), (384, 396, 397, 385), (385, 397, 398, 386), (386, 398, 399, 387), (387, 399, 400, 388), (388, 400, 401, 389), (389, 401, 402, 390), (390, 402, 403, 391), (391, 403, 404, 392), (392, 404, 405, 393), (393, 405, 406, 394), (394, 406, 407, 395), (395, 407, 396, 384), (396, 408, 409, 397), (397, 409, 410, 398), (398, 410, 411, 399), (399, 411, 412, 400), (400, 412, 413, 401), (401, 413, 414, 402), (402, 414, 415, 403), (403, 415, 416, 404), (404, 416, 417, 405), (405, 417, 418, 406), (406, 418, 419, 407), (407, 419, 408, 396), (408, 420, 421, 409), (409, 421, 422, 410), (410, 422, 423, 411), (411, 423, 424, 412), (412, 424, 425, 413), (413, 425, 426, 414), (414, 426, 427, 415), (415, 427, 428, 416), (416, 428, 429, 417), (417, 429, 430, 418), (418, 430, 431, 419), (419, 431, 420, 408), (420, 432, 433, 421), (421, 433, 434, 422), (422, 434, 435, 423), (423, 435, 436, 424), (424, 436, 437, 425), (425, 437, 438, 426), (426, 438, 439, 427), (427, 439, 440, 428), (428, 440, 441, 429), (429, 441, 442, 430), (430, 442, 443, 431), (431, 443, 432, 420), (432, 444, 445, 433), (433, 445, 446, 434), (434, 446, 447, 435), (435, 447, 448, 436), (436, 448, 449, 437), (437, 449, 450, 438), (438, 450, 451, 439), (439, 451, 452, 440), (440, 452, 453, 441), (441, 453, 454, 442), (442, 454, 455, 443), (443, 455, 444, 432), (444, 456, 457, 445), (445, 457, 458, 446), (446, 458, 459, 447), (447, 459, 460, 448), (448, 460, 461, 449), (449, 461, 462, 450), (450, 462, 463, 451), (451, 463, 464, 452), (452, 464, 465, 453), (453, 465, 466, 454), (454, 466, 467, 455), (455, 467, 456, 444), (456, 468, 469, 457), (457, 469, 470, 458), (458, 470, 471, 459), (459, 471, 472, 460), (460, 472, 473, 461), (461, 473, 474, 462), (462, 474, 475, 463), (463, 475, 476, 464), (464, 476, 477, 465), (465, 477, 478, 466), (466, 478, 479, 467), (467, 479, 468, 456), (468, 480, 481, 469), (469, 481, 482, 470), (470, 482, 483, 471), (471, 483, 484, 472), (472, 484, 485, 473), (473, 485, 486, 474), (474, 486, 487, 475), (475, 487, 488, 476), (476, 488, 489, 477), (477, 489, 490, 478), (478, 490, 491, 479), (479, 491, 480, 468), (480, 492, 493, 481), (481, 493, 494, 482), (482, 494, 495, 483), (483, 495, 496, 484), (484, 496, 497, 485), (485, 497, 498, 486), (486, 498, 499, 487), (487, 499, 500, 488), (488, 500, 501, 489), (489, 501, 502, 490), (490, 502, 503, 491), (491, 503, 492, 480), (492, 504, 505, 493), (493, 505, 506, 494), (494, 506, 507, 495), (495, 507, 508, 496), (496, 508, 509, 497), (497, 509, 510, 498), (498, 510, 511, 499), (499, 511, 512, 500), (500, 512, 513, 501), (501, 513, 514, 502), (502, 514, 515, 503), (503, 515, 504, 492), (504, 516, 517, 505), (505, 517, 518, 506), (506, 518, 519, 507), (507, 519, 520, 508), (508, 520, 521, 509), (509, 521, 522, 510), (510, 522, 523, 511), (511, 523, 524, 512), (512, 524, 525, 513), (513, 525, 526, 514), (514, 526, 527, 515), (515, 527, 516, 504), (516, 528, 529, 517), (517, 529, 530, 518), (518, 530, 531, 519), (519, 531, 532, 520), (520, 532, 533, 521), (521, 533, 534, 522), (522, 534, 535, 523), (523, 535, 536, 524), (524, 536, 537, 525), (525, 537, 538, 526), (526, 538, 539, 527), (527, 539, 528, 516), (528, 540, 541, 529), (529, 541, 542, 530), (530, 542, 543, 531), (531, 543, 544, 532), (532, 544, 545, 533), (533, 545, 546, 534), (534, 546, 547, 535), (535, 547, 548, 536), (536, 548, 549, 537), (537, 549, 550, 538), (538, 550, 551, 539), (539, 551, 540, 528), (540, 552, 553, 541), (541, 553, 554, 542), (542, 554, 555, 543), (543, 555, 556, 544), (544, 556, 557, 545), (545, 557, 558, 546), (546, 558, 559, 547), (547, 559, 560, 548), (548, 560, 561, 549), (549, 561, 562, 550), (550, 562, 563, 551), (551, 563, 552, 540), (552, 564, 565, 553), (553, 565, 566, 554), (554, 566, 567, 555), (555, 567, 568, 556), (556, 568, 569, 557), (557, 569, 570, 558), (558, 570, 571, 559), (559, 571, 572, 560), (560, 572, 573, 561), (561, 573, 574, 562), (562, 574, 575, 563), (563, 575, 564, 552), (564, 0, 1, 565), (565, 1, 2, 566), (566, 2, 3, 567), (567, 3, 4, 568), (568, 4, 5, 569), (569, 5, 6, 570), (570, 6, 7, 571), (571, 7, 8, 572), (572, 8, 9, 573), (573, 9, 10, 574), (574, 10, 11, 575), (575, 11, 0, 564)])
_uv = me_torus.uv_layers.new(name='UVMap')
_uv.uv.foreach_set('vector', [0.5, 0.5, 0.5208, 0.5, 0.5208, 0.5833, 0.5, 0.5833, 0.5, 0.5833, 0.5208, 0.5833, 0.5208, 0.6667, 0.5, 0.6667, 0.5, 0.6667, 0.5208, 0.6667, 0.5208, 0.75, 0.5, 0.75, 0.5, 0.75, 0.5208, 0.75, 0.5208, 0.8333, 0.5, 0.8333, 0.5, 0.8333, 0.5208, 0.8333, 0.5208, 0.9167, 0.5, 0.9167, 0.5, 0.9167, 0.5208, 0.9167, 0.5208, 1.0, 0.5, 1.0, 0.5, 2.22e-16, 0.5208, 2.22e-16, 0.5208, 0.08333, 0.5, 0.08333, 0.5, 0.08333, 0.5208, 0.08333, 0.5208, 0.1667, 0.5, 0.1667, 0.5, 0.1667, 0.5208, 0.1667, 0.5208, 0.25, 0.5, 0.25, 0.5, 0.25, 0.5208, 0.25, 0.5208, 0.3333, 0.5, 0.3333, 0.5, 0.3333, 0.5208, 0.3333, 0.5208, 0.4167, 0.5, 0.4167, 0.5, 0.4167, 0.5208, 0.4167, 0.5208, 0.5, 0.5, 0.5, 0.5208, 0.5, 0.5417, 0.5, 0.5417, 0.5833, 0.5208, 0.5833, 0.5208, 0.5833, 0.5417, 0.5833, 0.5417, 0.6667, 0.5208, 0.6667, 0.5208, 0.6667, 0.5417, 0.6667, 0.5417, 0.75, 0.5208, 0.75, 0.5208, 0.75, 0.5417, 0.75, 0.5417, 0.8333, 0.5208, 0.8333, 0.5208, 0.8333, 0.5417, 0.8333, 0.5417, 0.9167, 0.5208, 0.9167, 0.5208, 0.9167, 0.5417, 0.9167, 0.5417, 1.0, 0.5208, 1.0, 0.5208, 2.22e-16, 0.5417, 2.22e-16, 0.5417, 0.08333, 0.5208, 0.08333, 0.5208, 0.08333, 0.5417, 0.08333, 0.5417, 0.1667, 0.5208, 0.1667, 0.5208, 0.1667, 0.5417, 0.1667, 0.5417, 0.25, 0.5208, 0.25, 0.5208, 0.25, 0.5417, 0.25, 0.5417, 0.3333, 0.5208, 0.3333, 0.5208, 0.3333, 0.5417, 0.3333, 0.5417, 0.4167, 0.5208, 0.4167, 0.5208, 0.4167, 0.5417, 0.4167, 0.5417, 0.5, 0.5208, 0.5, 0.5417, 0.5, 0.5625, 0.5, 0.5625, 0.5833, 0.5417, 0.5833, 0.5417, 0.5833, 0.5625, 0.5833, 0.5625, 0.6667, 0.5417, 0.6667, 0.5417, 0.6667, 0.5625, 0.6667, 0.5625, 0.75, 0.5417, 0.75, 0.5417, 0.75, 0.5625, 0.75, 0.5625, 0.8333, 0.5417, 0.8333, 0.5417, 0.8333, 0.5625, 0.8333, 0.5625, 0.9167, 0.5417, 0.9167, 0.5417, 0.9167, 0.5625, 0.9167, 0.5625, 1.0, 0.5417, 1.0, 0.5417, 2.22e-16, 0.5625, 2.22e-16, 0.5625, 0.08333, 0.5417, 0.08333, 0.5417, 0.08333, 0.5625, 0.08333, 0.5625, 0.1667, 0.5417, 0.1667, 0.5417, 0.1667, 0.5625, 0.1667, 0.5625, 0.25, 0.5417, 0.25, 0.5417, 0.25, 0.5625, 0.25, 0.5625, 0.3333, 0.5417, 0.3333, 0.5417, 0.3333, 0.5625, 0.3333, 0.5625, 0.4167, 0.5417, 0.4167, 0.5417, 0.4167, 0.5625, 0.4167, 0.5625, 0.5, 0.5417, 0.5, 0.5625, 0.5, 0.5833, 0.5, 0.5833, 0.5833, 0.5625, 0.5833, 0.5625, 0.5833, 0.5833, 0.5833, 0.5833, 0.6667, 0.5625, 0.6667, 0.5625, 0.6667, 0.5833, 0.6667, 0.5833, 0.75, 0.5625, 0.75, 0.5625, 0.75, 0.5833, 0.75, 0.5833, 0.8333, 0.5625, 0.8333, 0.5625, 0.8333, 0.5833, 0.8333, 0.5833, 0.9167, 0.5625, 0.9167, 0.5625, 0.9167, 0.5833, 0.9167, 0.5833, 1.0, 0.5625, 1.0, 0.5625, 2.22e-16, 0.5833, 2.22e-16, 0.5833, 0.08333, 0.5625, 0.08333, 0.5625, 0.08333, 0.5833, 0.08333, 0.5833, 0.1667, 0.5625, 0.1667, 0.5625, 0.1667, 0.5833, 0.1667, 0.5833, 0.25, 0.5625, 0.25, 0.5625, 0.25, 0.5833, 0.25, 0.5833, 0.3333, 0.5625, 0.3333, 0.5625, 0.3333, 0.5833, 0.3333, 0.5833, 0.4167, 0.5625, 0.4167, 0.5625, 0.4167, 0.5833, 0.4167, 0.5833, 0.5, 0.5625, 0.5, 0.5833, 0.5, 0.6042, 0.5, 0.6042, 0.5833, 0.5833, 0.5833, 0.5833, 0.5833, 0.6042, 0.5833, 0.6042, 0.6667, 0.5833, 0.6667, 0.5833, 0.6667, 0.6042, 0.6667, 0.6042, 0.75, 0.5833, 0.75, 0.5833, 0.75, 0.6042, 0.75, 0.6042, 0.8333, 0.5833, 0.8333, 0.5833, 0.8333, 0.6042, 0.8333, 0.6042, 0.9167, 0.5833, 0.9167, 0.5833, 0.9167, 0.6042, 0.9167, 0.6042, 1.0, 0.5833, 1.0, 0.5833, 2.22e-16, 0.6042, 2.22e-16, 0.6042, 0.08333, 0.5833, 0.08333, 0.5833, 0.08333, 0.6042, 0.08333, 0.6042, 0.1667, 0.5833, 0.1667, 0.5833, 0.1667, 0.6042, 0.1667, 0.6042, 0.25, 0.5833, 0.25, 0.5833, 0.25, 0.6042, 0.25, 0.6042, 0.3333, 0.5833, 0.3333, 0.5833, 0.3333, 0.6042, 0.3333, 0.6042, 0.4167, 0.5833, 0.4167, 0.5833, 0.4167, 0.6042, 0.4167, 0.6042, 0.5, 0.5833, 0.5, 0.6042, 0.5, 0.625, 0.5, 0.625, 0.5833, 0.6042, 0.5833, 0.6042, 0.5833, 0.625, 0.5833, 0.625, 0.6667, 0.6042, 0.6667, 0.6042, 0.6667, 0.625, 0.6667, 0.625, 0.75, 0.6042, 0.75, 0.6042, 0.75, 0.625, 0.75, 0.625, 0.8333, 0.6042, 0.8333, 0.6042, 0.8333, 0.625, 0.8333, 0.625, 0.9167, 0.6042, 0.9167, 0.6042, 0.9167, 0.625, 0.9167, 0.625, 1.0, 0.6042, 1.0, 0.6042, 2.22e-16, 0.625, 2.22e-16, 0.625, 0.08333, 0.6042, 0.08333, 0.6042, 0.08333, 0.625, 0.08333, 0.625, 0.1667, 0.6042, 0.1667, 0.6042, 0.1667, 0.625, 0.1667, 0.625, 0.25, 0.6042, 0.25, 0.6042, 0.25, 0.625, 0.25, 0.625, 0.3333, 0.6042, 0.3333, 0.6042, 0.3333, 0.625, 0.3333, 0.625, 0.4167, 0.6042, 0.4167, 0.6042, 0.4167, 0.625, 0.4167, 0.625, 0.5, 0.6042, 0.5, 0.625, 0.5, 0.6458, 0.5, 0.6458, 0.5833, 0.625, 0.5833, 0.625, 0.5833, 0.6458, 0.5833, 0.6458, 0.6667, 0.625, 0.6667, 0.625, 0.6667, 0.6458, 0.6667, 0.6458, 0.75, 0.625, 0.75, 0.625, 0.75, 0.6458, 0.75, 0.6458, 0.8333, 0.625, 0.8333, 0.625, 0.8333, 0.6458, 0.8333, 0.6458, 0.9167, 0.625, 0.9167, 0.625, 0.9167, 0.6458, 0.9167, 0.6458, 1.0, 0.625, 1.0, 0.625, 2.22e-16, 0.6458, 2.22e-16, 0.6458, 0.08333, 0.625, 0.08333, 0.625, 0.08333, 0.6458, 0.08333, 0.6458, 0.1667, 0.625, 0.1667, 0.625, 0.1667, 0.6458, 0.1667, 0.6458, 0.25, 0.625, 0.25, 0.625, 0.25, 0.6458, 0.25, 0.6458, 0.3333, 0.625, 0.3333, 0.625, 0.3333, 0.6458, 0.3333, 0.6458, 0.4167, 0.625, 0.4167, 0.625, 0.4167, 0.6458, 0.4167, 0.6458, 0.5, 0.625, 0.5, 0.6458, 0.5, 0.6667, 0.5, 0.6667, 0.5833, 0.6458, 0.5833, 0.6458, 0.5833, 0.6667, 0.5833, 0.6667, 0.6667, 0.6458, 0.6667, 0.6458, 0.6667, 0.6667, 0.6667, 0.6667, 0.75, 0.6458, 0.75, 0.6458, 0.75, 0.6667, 0.75, 0.6667, 0.8333, 0.6458, 0.8333, 0.6458, 0.8333, 0.6667, 0.8333, 0.6667, 0.9167, 0.6458, 0.9167, 0.6458, 0.9167, 0.6667, 0.9167, 0.6667, 1.0, 0.6458, 1.0, 0.6458, 2.22e-16, 0.6667, 2.22e-16, 0.6667, 0.08333, 0.6458, 0.08333, 0.6458, 0.08333, 0.6667, 0.08333, 0.6667, 0.1667, 0.6458, 0.1667, 0.6458, 0.1667, 0.6667, 0.1667, 0.6667, 0.25, 0.6458, 0.25, 0.6458, 0.25, 0.6667, 0.25, 0.6667, 0.3333, 0.6458, 0.3333, 0.6458, 0.3333, 0.6667, 0.3333, 0.6667, 0.4167, 0.6458, 0.4167, 0.6458, 0.4167, 0.6667, 0.4167, 0.6667, 0.5, 0.6458, 0.5, 0.6667, 0.5, 0.6875, 0.5, 0.6875, 0.5833, 0.6667, 0.5833, 0.6667, 0.5833, 0.6875, 0.5833, 0.6875, 0.6667, 0.6667, 0.6667, 0.6667, 0.6667, 0.6875, 0.6667, 0.6875, 0.75, 0.6667, 0.75, 0.6667, 0.75, 0.6875, 0.75, 0.6875, 0.8333, 0.6667, 0.8333, 0.6667, 0.8333, 0.6875, 0.8333, 0.6875, 0.9167, 0.6667, 0.9167, 0.6667, 0.9167, 0.6875, 0.9167, 0.6875, 1.0, 0.6667, 1.0, 0.6667, 2.22e-16, 0.6875, 2.22e-16, 0.6875, 0.08333, 0.6667, 0.08333, 0.6667, 0.08333, 0.6875, 0.08333, 0.6875, 0.1667, 0.6667, 0.1667, 0.6667, 0.1667, 0.6875, 0.1667, 0.6875, 0.25, 0.6667, 0.25, 0.6667, 0.25, 0.6875, 0.25, 0.6875, 0.3333, 0.6667, 0.3333, 0.6667, 0.3333, 0.6875, 0.3333, 0.6875, 0.4167, 0.6667, 0.4167, 0.6667, 0.4167, 0.6875, 0.4167, 0.6875, 0.5, 0.6667, 0.5, 0.6875, 0.5, 0.7083, 0.5, 0.7083, 0.5833, 0.6875, 0.5833, 0.6875, 0.5833, 0.7083, 0.5833, 0.7083, 0.6667, 0.6875, 0.6667, 0.6875, 0.6667, 0.7083, 0.6667, 0.7083, 0.75, 0.6875, 0.75, 0.6875, 0.75, 0.7083, 0.75, 0.7083, 0.8333, 0.6875, 0.8333, 0.6875, 0.8333, 0.7083, 0.8333, 0.7083, 0.9167, 0.6875, 0.9167, 0.6875, 0.9167, 0.7083, 0.9167, 0.7083, 1.0, 0.6875, 1.0, 0.6875, 2.22e-16, 0.7083, 2.22e-16, 0.7083, 0.08333, 0.6875, 0.08333, 0.6875, 0.08333, 0.7083, 0.08333, 0.7083, 0.1667, 0.6875, 0.1667, 0.6875, 0.1667, 0.7083, 0.1667, 0.7083, 0.25, 0.6875, 0.25, 0.6875, 0.25, 0.7083, 0.25, 0.7083, 0.3333, 0.6875, 0.3333, 0.6875, 0.3333, 0.7083, 0.3333, 0.7083, 0.4167, 0.6875, 0.4167, 0.6875, 0.4167, 0.7083, 0.4167, 0.7083, 0.5, 0.6875, 0.5, 0.7083, 0.5, 0.7292, 0.5, 0.7292, 0.5833, 0.7083, 0.5833, 0.7083, 0.5833, 0.7292, 0.5833, 0.7292, 0.6667, 0.7083, 0.6667, 0.7083, 0.6667, 0.7292, 0.6667, 0.7292, 0.75, 0.7083, 0.75, 0.7083, 0.75, 0.7292, 0.75, 0.7292, 0.8333, 0.7083, 0.8333, 0.7083, 0.8333, 0.7292, 0.8333, 0.7292, 0.9167, 0.7083, 0.9167, 0.7083, 0.9167, 0.7292, 0.9167, 0.7292, 1.0, 0.7083, 1.0, 0.7083, 2.22e-16, 0.7292, 2.22e-16, 0.7292, 0.08333, 0.7083, 0.08333, 0.7083, 0.08333, 0.7292, 0.08333, 0.7292, 0.1667, 0.7083, 0.1667, 0.7083, 0.1667, 0.7292, 0.1667, 0.7292, 0.25, 0.7083, 0.25, 0.7083, 0.25, 0.7292, 0.25, 0.7292, 0.3333, 0.7083, 0.3333, 0.7083, 0.3333, 0.7292, 0.3333, 0.7292, 0.4167, 0.7083, 0.4167, 0.7083, 0.4167, 0.7292, 0.4167, 0.7292, 0.5, 0.7083, 0.5, 0.7292, 0.5, 0.75, 0.5, 0.75, 0.5833, 0.7292, 0.5833, 0.7292, 0.5833, 0.75, 0.5833, 0.75, 0.6667, 0.7292, 0.6667, 0.7292, 0.6667, 0.75, 0.6667, 0.75, 0.75, 0.7292, 0.75, 0.7292, 0.75, 0.75, 0.75, 0.75, 0.8333, 0.7292, 0.8333, 0.7292, 0.8333, 0.75, 0.8333, 0.75, 0.9167, 0.7292, 0.9167, 0.7292, 0.9167, 0.75, 0.9167, 0.75, 1.0, 0.7292, 1.0, 0.7292, 2.22e-16, 0.75, 2.22e-16, 0.75, 0.08333, 0.7292, 0.08333, 0.7292, 0.08333, 0.75, 0.08333, 0.75, 0.1667, 0.7292, 0.1667, 0.7292, 0.1667, 0.75, 0.1667, 0.75, 0.25, 0.7292, 0.25, 0.7292, 0.25, 0.75, 0.25, 0.75, 0.3333, 0.7292, 0.3333, 0.7292, 0.3333, 0.75, 0.3333, 0.75, 0.4167, 0.7292, 0.4167, 0.7292, 0.4167, 0.75, 0.4167, 0.75, 0.5, 0.7292, 0.5, 0.75, 0.5, 0.7708, 0.5, 0.7708, 0.5833, 0.75, 0.5833, 0.75, 0.5833, 0.7708, 0.5833, 0.7708, 0.6667, 0.75, 0.6667, 0.75, 0.6667, 0.7708, 0.6667, 0.7708, 0.75, 0.75, 0.75, 0.75, 0.75, 0.7708, 0.75, 0.7708, 0.8333, 0.75, 0.8333, 0.75, 0.8333, 0.7708, 0.8333, 0.7708, 0.9167, 0.75, 0.9167, 0.75, 0.9167, 0.7708, 0.9167, 0.7708, 1.0, 0.75, 1.0, 0.75, 2.22e-16, 0.7708, 2.22e-16, 0.7708, 0.08333, 0.75, 0.08333, 0.75, 0.08333, 0.7708, 0.08333, 0.7708, 0.1667, 0.75, 0.1667, 0.75, 0.1667, 0.7708, 0.1667, 0.7708, 0.25, 0.75, 0.25, 0.75, 0.25, 0.7708, 0.25, 0.7708, 0.3333, 0.75, 0.3333, 0.75, 0.3333, 0.7708, 0.3333, 0.7708, 0.4167, 0.75, 0.4167, 0.75, 0.4167, 0.7708, 0.4167, 0.7708, 0.5, 0.75, 0.5, 0.7708, 0.5, 0.7917, 0.5, 0.7917, 0.5833, 0.7708, 0.5833, 0.7708, 0.5833, 0.7917, 0.5833, 0.7917, 0.6667, 0.7708, 0.6667, 0.7708, 0.6667, 0.7917, 0.6667, 0.7917, 0.75, 0.7708, 0.75, 0.7708, 0.75, 0.7917, 0.75, 0.7917, 0.8333, 0.7708, 0.8333, 0.7708, 0.8333, 0.7917, 0.8333, 0.7917, 0.9167, 0.7708, 0.9167, 0.7708, 0.9167, 0.7917, 0.9167, 0.7917, 1.0, 0.7708, 1.0, 0.7708, 2.22e-16, 0.7917, 2.22e-16, 0.7917, 0.08333, 0.7708, 0.08333, 0.7708, 0.08333, 0.7917, 0.08333, 0.7917, 0.1667, 0.7708, 0.1667, 0.7708, 0.1667, 0.7917, 0.1667, 0.7917, 0.25, 0.7708, 0.25, 0.7708, 0.25, 0.7917, 0.25, 0.7917, 0.3333, 0.7708, 0.3333, 0.7708, 0.3333, 0.7917, 0.3333, 0.7917, 0.4167, 0.7708, 0.4167, 0.7708, 0.4167, 0.7917, 0.4167, 0.7917, 0.5, 0.7708, 0.5, 0.7917, 0.5, 0.8125, 0.5, 0.8125, 0.5833, 0.7917, 0.5833, 0.7917, 0.5833, 0.8125, 0.5833, 0.8125, 0.6667, 0.7917, 0.6667, 0.7917, 0.6667, 0.8125, 0.6667, 0.8125, 0.75, 0.7917, 0.75, 0.7917, 0.75, 0.8125, 0.75, 0.8125, 0.8333, 0.7917, 0.8333, 0.7917, 0.8333, 0.8125, 0.8333, 0.8125, 0.9167, 0.7917, 0.9167, 0.7917, 0.9167, 0.8125, 0.9167, 0.8125, 1.0, 0.7917, 1.0, 0.7917, 2.22e-16, 0.8125, 2.22e-16, 0.8125, 0.08333, 0.7917, 0.08333, 0.7917, 0.08333, 0.8125, 0.08333, 0.8125, 0.1667, 0.7917, 0.1667, 0.7917, 0.1667, 0.8125, 0.1667, 0.8125, 0.25, 0.7917, 0.25, 0.7917, 0.25, 0.8125, 0.25, 0.8125, 0.3333, 0.7917, 0.3333, 0.7917, 0.3333, 0.8125, 0.3333, 0.8125, 0.4167, 0.7917, 0.4167, 0.7917, 0.4167, 0.8125, 0.4167, 0.8125, 0.5, 0.7917, 0.5, 0.8125, 0.5, 0.8333, 0.5, 0.8333, 0.5833, 0.8125, 0.5833, 0.8125, 0.5833, 0.8333, 0.5833, 0.8333, 0.6667, 0.8125, 0.6667, 0.8125, 0.6667, 0.8333, 0.6667, 0.8333, 0.75, 0.8125, 0.75, 0.8125, 0.75, 0.8333, 0.75, 0.8333, 0.8333, 0.8125, 0.8333, 0.8125, 0.8333, 0.8333, 0.8333, 0.8333, 0.9167, 0.8125, 0.9167, 0.8125, 0.9167, 0.8333, 0.9167, 0.8333, 1.0, 0.8125, 1.0, 0.8125, 2.22e-16, 0.8333, 2.22e-16, 0.8333, 0.08333, 0.8125, 0.08333, 0.8125, 0.08333, 0.8333, 0.08333, 0.8333, 0.1667, 0.8125, 0.1667, 0.8125, 0.1667, 0.8333, 0.1667, 0.8333, 0.25, 0.8125, 0.25, 0.8125, 0.25, 0.8333, 0.25, 0.8333, 0.3333, 0.8125, 0.3333, 0.8125, 0.3333, 0.8333, 0.3333, 0.8333, 0.4167, 0.8125, 0.4167, 0.8125, 0.4167, 0.8333, 0.4167, 0.8333, 0.5, 0.8125, 0.5, 0.8333, 0.5, 0.8542, 0.5, 0.8542, 0.5833, 0.8333, 0.5833, 0.8333, 0.5833, 0.8542, 0.5833, 0.8542, 0.6667, 0.8333, 0.6667, 0.8333, 0.6667, 0.8542, 0.6667, 0.8542, 0.75, 0.8333, 0.75, 0.8333, 0.75, 0.8542, 0.75, 0.8542, 0.8333, 0.8333, 0.8333, 0.8333, 0.8333, 0.8542, 0.8333, 0.8542, 0.9167, 0.8333, 0.9167, 0.8333, 0.9167, 0.8542, 0.9167, 0.8542, 1.0, 0.8333, 1.0, 0.8333, 2.22e-16, 0.8542, 2.22e-16, 0.8542, 0.08333, 0.8333, 0.08333, 0.8333, 0.08333, 0.8542, 0.08333, 0.8542, 0.1667, 0.8333, 0.1667, 0.8333, 0.1667, 0.8542, 0.1667, 0.8542, 0.25, 0.8333, 0.25, 0.8333, 0.25, 0.8542, 0.25, 0.8542, 0.3333, 0.8333, 0.3333, 0.8333, 0.3333, 0.8542, 0.3333, 0.8542, 0.4167, 0.8333, 0.4167, 0.8333, 0.4167, 0.8542, 0.4167, 0.8542, 0.5, 0.8333, 0.5, 0.8542, 0.5, 0.875, 0.5, 0.875, 0.5833, 0.8542, 0.5833, 0.8542, 0.5833, 0.875, 0.5833, 0.875, 0.6667, 0.8542, 0.6667, 0.8542, 0.6667, 0.875, 0.6667, 0.875, 0.75, 0.8542, 0.75, 0.8542, 0.75, 0.875, 0.75, 0.875, 0.8333, 0.8542, 0.8333, 0.8542, 0.8333, 0.875, 0.8333, 0.875, 0.9167, 0.8542, 0.9167, 0.8542, 0.9167, 0.875, 0.9167, 0.875, 1.0, 0.8542, 1.0, 0.8542, 2.22e-16, 0.875, 2.22e-16, 0.875, 0.08333, 0.8542, 0.08333, 0.8542, 0.08333, 0.875, 0.08333, 0.875, 0.1667, 0.8542, 0.1667, 0.8542, 0.1667, 0.875, 0.1667, 0.875, 0.25, 0.8542, 0.25, 0.8542, 0.25, 0.875, 0.25, 0.875, 0.3333, 0.8542, 0.3333, 0.8542, 0.3333, 0.875, 0.3333, 0.875, 0.4167, 0.8542, 0.4167, 0.8542, 0.4167, 0.875, 0.4167, 0.875, 0.5, 0.8542, 0.5, 0.875, 0.5, 0.8958, 0.5, 0.8958, 0.5833, 0.875, 0.5833, 0.875, 0.5833, 0.8958, 0.5833, 0.8958, 0.6667, 0.875, 0.6667, 0.875, 0.6667, 0.8958, 0.6667, 0.8958, 0.75, 0.875, 0.75, 0.875, 0.75, 0.8958, 0.75, 0.8958, 0.8333, 0.875, 0.8333, 0.875, 0.8333, 0.8958, 0.8333, 0.8958, 0.9167, 0.875, 0.9167, 0.875, 0.9167, 0.8958, 0.9167, 0.8958, 1.0, 0.875, 1.0, 0.875, 2.22e-16, 0.8958, 2.22e-16, 0.8958, 0.08333, 0.875, 0.08333, 0.875, 0.08333, 0.8958, 0.08333, 0.8958, 0.1667, 0.875, 0.1667, 0.875, 0.1667, 0.8958, 0.1667, 0.8958, 0.25, 0.875, 0.25, 0.875, 0.25, 0.8958, 0.25, 0.8958, 0.3333, 0.875, 0.3333, 0.875, 0.3333, 0.8958, 0.3333, 0.8958, 0.4167, 0.875, 0.4167, 0.875, 0.4167, 0.8958, 0.4167, 0.8958, 0.5, 0.875, 0.5, 0.8958, 0.5, 0.9167, 0.5, 0.9167, 0.5833, 0.8958, 0.5833, 0.8958, 0.5833, 0.9167, 0.5833, 0.9167, 0.6667, 0.8958, 0.6667, 0.8958, 0.6667, 0.9167, 0.6667, 0.9167, 0.75, 0.8958, 0.75, 0.8958, 0.75, 0.9167, 0.75, 0.9167, 0.8333, 0.8958, 0.8333, 0.8958, 0.8333, 0.9167, 0.8333, 0.9167, 0.9167, 0.8958, 0.9167, 0.8958, 0.9167, 0.9167, 0.9167, 0.9167, 1.0, 0.8958, 1.0, 0.8958, 2.22e-16, 0.9167, 2.22e-16, 0.9167, 0.08333, 0.8958, 0.08333, 0.8958, 0.08333, 0.9167, 0.08333, 0.9167, 0.1667, 0.8958, 0.1667, 0.8958, 0.1667, 0.9167, 0.1667, 0.9167, 0.25, 0.8958, 0.25, 0.8958, 0.25, 0.9167, 0.25, 0.9167, 0.3333, 0.8958, 0.3333, 0.8958, 0.3333, 0.9167, 0.3333, 0.9167, 0.4167, 0.8958, 0.4167, 0.8958, 0.4167, 0.9167, 0.4167, 0.9167, 0.5, 0.8958, 0.5, 0.9167, 0.5, 0.9375, 0.5, 0.9375, 0.5833, 0.9167, 0.5833, 0.9167, 0.5833, 0.9375, 0.5833, 0.9375, 0.6667, 0.9167, 0.6667, 0.9167, 0.6667, 0.9375, 0.6667, 0.9375, 0.75, 0.9167, 0.75, 0.9167, 0.75, 0.9375, 0.75, 0.9375, 0.8333, 0.9167, 0.8333, 0.9167, 0.8333, 0.9375, 0.8333, 0.9375, 0.9167, 0.9167, 0.9167, 0.9167, 0.9167, 0.9375, 0.9167, 0.9375, 1.0, 0.9167, 1.0, 0.9167, 2.22e-16, 0.9375, 2.22e-16, 0.9375, 0.08333, 0.9167, 0.08333, 0.9167, 0.08333, 0.9375, 0.08333, 0.9375, 0.1667, 0.9167, 0.1667, 0.9167, 0.1667, 0.9375, 0.1667, 0.9375, 0.25, 0.9167, 0.25, 0.9167, 0.25, 0.9375, 0.25, 0.9375, 0.3333, 0.9167, 0.3333, 0.9167, 0.3333, 0.9375, 0.3333, 0.9375, 0.4167, 0.9167, 0.4167, 0.9167, 0.4167, 0.9375, 0.4167, 0.9375, 0.5, 0.9167, 0.5, 0.9375, 0.5, 0.9583, 0.5, 0.9583, 0.5833, 0.9375, 0.5833, 0.9375, 0.5833, 0.9583, 0.5833, 0.9583, 0.6667, 0.9375, 0.6667, 0.9375, 0.6667, 0.9583, 0.6667, 0.9583, 0.75, 0.9375, 0.75, 0.9375, 0.75, 0.9583, 0.75, 0.9583, 0.8333, 0.9375, 0.8333, 0.9375, 0.8333, 0.9583, 0.8333, 0.9583, 0.9167, 0.9375, 0.9167, 0.9375, 0.9167, 0.9583, 0.9167, 0.9583, 1.0, 0.9375, 1.0, 0.9375, 2.22e-16, 0.9583, 2.22e-16, 0.9583, 0.08333, 0.9375, 0.08333, 0.9375, 0.08333, 0.9583, 0.08333, 0.9583, 0.1667, 0.9375, 0.1667, 0.9375, 0.1667, 0.9583, 0.1667, 0.9583, 0.25, 0.9375, 0.25, 0.9375, 0.25, 0.9583, 0.25, 0.9583, 0.3333, 0.9375, 0.3333, 0.9375, 0.3333, 0.9583, 0.3333, 0.9583, 0.4167, 0.9375, 0.4167, 0.9375, 0.4167, 0.9583, 0.4167, 0.9583, 0.5, 0.9375, 0.5, 0.9583, 0.5, 0.9792, 0.5, 0.9792, 0.5833, 0.9583, 0.5833, 0.9583, 0.5833, 0.9792, 0.5833, 0.9792, 0.6667, 0.9583, 0.6667, 0.9583, 0.6667, 0.9792, 0.6667, 0.9792, 0.75, 0.9583, 0.75, 0.9583, 0.75, 0.9792, 0.75, 0.9792, 0.8333, 0.9583, 0.8333, 0.9583, 0.8333, 0.9792, 0.8333, 0.9792, 0.9167, 0.9583, 0.9167, 0.9583, 0.9167, 0.9792, 0.9167, 0.9792, 1.0, 0.9583, 1.0, 0.9583, 2.22e-16, 0.9792, 2.22e-16, 0.9792, 0.08333, 0.9583, 0.08333, 0.9583, 0.08333, 0.9792, 0.08333, 0.9792, 0.1667, 0.9583, 0.1667, 0.9583, 0.1667, 0.9792, 0.1667, 0.9792, 0.25, 0.9583, 0.25, 0.9583, 0.25, 0.9792, 0.25, 0.9792, 0.3333, 0.9583, 0.3333, 0.9583, 0.3333, 0.9792, 0.3333, 0.9792, 0.4167, 0.9583, 0.4167, 0.9583, 0.4167, 0.9792, 0.4167, 0.9792, 0.5, 0.9583, 0.5, 0.9792, 0.5, 1.0, 0.5, 1.0, 0.5833, 0.9792, 0.5833, 0.9792, 0.5833, 1.0, 0.5833, 1.0, 0.6667, 0.9792, 0.6667, 0.9792, 0.6667, 1.0, 0.6667, 1.0, 0.75, 0.9792, 0.75, 0.9792, 0.75, 1.0, 0.75, 1.0, 0.8333, 0.9792, 0.8333, 0.9792, 0.8333, 1.0, 0.8333, 1.0, 0.9167, 0.9792, 0.9167, 0.9792, 0.9167, 1.0, 0.9167, 1.0, 1.0, 0.9792, 1.0, 0.9792, 2.22e-16, 1.0, 2.22e-16, 1.0, 0.08333, 0.9792, 0.08333, 0.9792, 0.08333, 1.0, 0.08333, 1.0, 0.1667, 0.9792, 0.1667, 0.9792, 0.1667, 1.0, 0.1667, 1.0, 0.25, 0.9792, 0.25, 0.9792, 0.25, 1.0, 0.25, 1.0, 0.3333, 0.9792, 0.3333, 0.9792, 0.3333, 1.0, 0.3333, 1.0, 0.4167, 0.9792, 0.4167, 0.9792, 0.4167, 1.0, 0.4167, 1.0, 0.5, 0.9792, 0.5, 8.882e-16, 0.5, 0.02083, 0.5, 0.02083, 0.5833, 8.882e-16, 0.5833, 8.882e-16, 0.5833, 0.02083, 0.5833, 0.02083, 0.6667, 8.882e-16, 0.6667, 8.882e-16, 0.6667, 0.02083, 0.6667, 0.02083, 0.75, 8.882e-16, 0.75, 8.882e-16, 0.75, 0.02083, 0.75, 0.02083, 0.8333, 8.882e-16, 0.8333, 8.882e-16, 0.8333, 0.02083, 0.8333, 0.02083, 0.9167, 8.882e-16, 0.9167, 8.882e-16, 0.9167, 0.02083, 0.9167, 0.02083, 1.0, 8.882e-16, 1.0, 8.882e-16, 2.22e-16, 0.02083, 2.22e-16, 0.02083, 0.08333, 8.882e-16, 0.08333, 8.882e-16, 0.08333, 0.02083, 0.08333, 0.02083, 0.1667, 8.882e-16, 0.1667, 8.882e-16, 0.1667, 0.02083, 0.1667, 0.02083, 0.25, 8.882e-16, 0.25, 8.882e-16, 0.25, 0.02083, 0.25, 0.02083, 0.3333, 8.882e-16, 0.3333, 8.882e-16, 0.3333, 0.02083, 0.3333, 0.02083, 0.4167, 8.882e-16, 0.4167, 8.882e-16, 0.4167, 0.02083, 0.4167, 0.02083, 0.5, 8.882e-16, 0.5, 0.02083, 0.5, 0.04167, 0.5, 0.04167, 0.5833, 0.02083, 0.5833, 0.02083, 0.5833, 0.04167, 0.5833, 0.04167, 0.6667, 0.02083, 0.6667, 0.02083, 0.6667, 0.04167, 0.6667, 0.04167, 0.75, 0.02083, 0.75, 0.02083, 0.75, 0.04167, 0.75, 0.04167, 0.8333, 0.02083, 0.8333, 0.02083, 0.8333, 0.04167, 0.8333, 0.04167, 0.9167, 0.02083, 0.9167, 0.02083, 0.9167, 0.04167, 0.9167, 0.04167, 1.0, 0.02083, 1.0, 0.02083, 2.22e-16, 0.04167, 2.22e-16, 0.04167, 0.08333, 0.02083, 0.08333, 0.02083, 0.08333, 0.04167, 0.08333, 0.04167, 0.1667, 0.02083, 0.1667, 0.02083, 0.1667, 0.04167, 0.1667, 0.04167, 0.25, 0.02083, 0.25, 0.02083, 0.25, 0.04167, 0.25, 0.04167, 0.3333, 0.02083, 0.3333, 0.02083, 0.3333, 0.04167, 0.3333, 0.04167, 0.4167, 0.02083, 0.4167, 0.02083, 0.4167, 0.04167, 0.4167, 0.04167, 0.5, 0.02083, 0.5, 0.04167, 0.5, 0.0625, 0.5, 0.0625, 0.5833, 0.04167, 0.5833, 0.04167, 0.5833, 0.0625, 0.5833, 0.0625, 0.6667, 0.04167, 0.6667, 0.04167, 0.6667, 0.0625, 0.6667, 0.0625, 0.75, 0.04167, 0.75, 0.04167, 0.75, 0.0625, 0.75, 0.0625, 0.8333, 0.04167, 0.8333, 0.04167, 0.8333, 0.0625, 0.8333, 0.0625, 0.9167, 0.04167, 0.9167, 0.04167, 0.9167, 0.0625, 0.9167, 0.0625, 1.0, 0.04167, 1.0, 0.04167, 2.22e-16, 0.0625, 2.22e-16, 0.0625, 0.08333, 0.04167, 0.08333, 0.04167, 0.08333, 0.0625, 0.08333, 0.0625, 0.1667, 0.04167, 0.1667, 0.04167, 0.1667, 0.0625, 0.1667, 0.0625, 0.25, 0.04167, 0.25, 0.04167, 0.25, 0.0625, 0.25, 0.0625, 0.3333, 0.04167, 0.3333, 0.04167, 0.3333, 0.0625, 0.3333, 0.0625, 0.4167, 0.04167, 0.4167, 0.04167, 0.4167, 0.0625, 0.4167, 0.0625, 0.5, 0.04167, 0.5, 0.0625, 0.5, 0.08333, 0.5, 0.08333, 0.5833, 0.0625, 0.5833, 0.0625, 0.5833, 0.08333, 0.5833, 0.08333, 0.6667, 0.0625, 0.6667, 0.0625, 0.6667, 0.08333, 0.6667, 0.08333, 0.75, 0.0625, 0.75, 0.0625, 0.75, 0.08333, 0.75, 0.08333, 0.8333, 0.0625, 0.8333, 0.0625, 0.8333, 0.08333, 0.8333, 0.08333, 0.9167, 0.0625, 0.9167, 0.0625, 0.9167, 0.08333, 0.9167, 0.08333, 1.0, 0.0625, 1.0, 0.0625, 2.22e-16, 0.08333, 2.22e-16, 0.08333, 0.08333, 0.0625, 0.08333, 0.0625, 0.08333, 0.08333, 0.08333, 0.08333, 0.1667, 0.0625, 0.1667, 0.0625, 0.1667, 0.08333, 0.1667, 0.08333, 0.25, 0.0625, 0.25, 0.0625, 0.25, 0.08333, 0.25, 0.08333, 0.3333, 0.0625, 0.3333, 0.0625, 0.3333, 0.08333, 0.3333, 0.08333, 0.4167, 0.0625, 0.4167, 0.0625, 0.4167, 0.08333, 0.4167, 0.08333, 0.5, 0.0625, 0.5, 0.08333, 0.5, 0.1042, 0.5, 0.1042, 0.5833, 0.08333, 0.5833, 0.08333, 0.5833, 0.1042, 0.5833, 0.1042, 0.6667, 0.08333, 0.6667, 0.08333, 0.6667, 0.1042, 0.6667, 0.1042, 0.75, 0.08333, 0.75, 0.08333, 0.75, 0.1042, 0.75, 0.1042, 0.8333, 0.08333, 0.8333, 0.08333, 0.8333, 0.1042, 0.8333, 0.1042, 0.9167, 0.08333, 0.9167, 0.08333, 0.9167, 0.1042, 0.9167, 0.1042, 1.0, 0.08333, 1.0, 0.08333, 2.22e-16, 0.1042, 2.22e-16, 0.1042, 0.08333, 0.08333, 0.08333, 0.08333, 0.08333, 0.1042, 0.08333, 0.1042, 0.1667, 0.08333, 0.1667, 0.08333, 0.1667, 0.1042, 0.1667, 0.1042, 0.25, 0.08333, 0.25, 0.08333, 0.25, 0.1042, 0.25, 0.1042, 0.3333, 0.08333, 0.3333, 0.08333, 0.3333, 0.1042, 0.3333, 0.1042, 0.4167, 0.08333, 0.4167, 0.08333, 0.4167, 0.1042, 0.4167, 0.1042, 0.5, 0.08333, 0.5, 0.1042, 0.5, 0.125, 0.5, 0.125, 0.5833, 0.1042, 0.5833, 0.1042, 0.5833, 0.125, 0.5833, 0.125, 0.6667, 0.1042, 0.6667, 0.1042, 0.6667, 0.125, 0.6667, 0.125, 0.75, 0.1042, 0.75, 0.1042, 0.75, 0.125, 0.75, 0.125, 0.8333, 0.1042, 0.8333, 0.1042, 0.8333, 0.125, 0.8333, 0.125, 0.9167, 0.1042, 0.9167, 0.1042, 0.9167, 0.125, 0.9167, 0.125, 1.0, 0.1042, 1.0, 0.1042, 2.22e-16, 0.125, 2.22e-16, 0.125, 0.08333, 0.1042, 0.08333, 0.1042, 0.08333, 0.125, 0.08333, 0.125, 0.1667, 0.1042, 0.1667, 0.1042, 0.1667, 0.125, 0.1667, 0.125, 0.25, 0.1042, 0.25, 0.1042, 0.25, 0.125, 0.25, 0.125, 0.3333, 0.1042, 0.3333, 0.1042, 0.3333, 0.125, 0.3333, 0.125, 0.4167, 0.1042, 0.4167, 0.1042, 0.4167, 0.125, 0.4167, 0.125, 0.5, 0.1042, 0.5, 0.125, 0.5, 0.1458, 0.5, 0.1458, 0.5833, 0.125, 0.5833, 0.125, 0.5833, 0.1458, 0.5833, 0.1458, 0.6667, 0.125, 0.6667, 0.125, 0.6667, 0.1458, 0.6667, 0.1458, 0.75, 0.125, 0.75, 0.125, 0.75, 0.1458, 0.75, 0.1458, 0.8333, 0.125, 0.8333, 0.125, 0.8333, 0.1458, 0.8333, 0.1458, 0.9167, 0.125, 0.9167, 0.125, 0.9167, 0.1458, 0.9167, 0.1458, 1.0, 0.125, 1.0, 0.125, 2.22e-16, 0.1458, 2.22e-16, 0.1458, 0.08333, 0.125, 0.08333, 0.125, 0.08333, 0.1458, 0.08333, 0.1458, 0.1667, 0.125, 0.1667, 0.125, 0.1667, 0.1458, 0.1667, 0.1458, 0.25, 0.125, 0.25, 0.125, 0.25, 0.1458, 0.25, 0.1458, 0.3333, 0.125, 0.3333, 0.125, 0.3333, 0.1458, 0.3333, 0.1458, 0.4167, 0.125, 0.4167, 0.125, 0.4167, 0.1458, 0.4167, 0.1458, 0.5, 0.125, 0.5, 0.1458, 0.5, 0.1667, 0.5, 0.1667, 0.5833, 0.1458, 0.5833, 0.1458, 0.5833, 0.1667, 0.5833, 0.1667, 0.6667, 0.1458, 0.6667, 0.1458, 0.6667, 0.1667, 0.6667, 0.1667, 0.75, 0.1458, 0.75, 0.1458, 0.75, 0.1667, 0.75, 0.1667, 0.8333, 0.1458, 0.8333, 0.1458, 0.8333, 0.1667, 0.8333, 0.1667, 0.9167, 0.1458, 0.9167, 0.1458, 0.9167, 0.1667, 0.9167, 0.1667, 1.0, 0.1458, 1.0, 0.1458, 2.22e-16, 0.1667, 2.22e-16, 0.1667, 0.08333, 0.1458, 0.08333, 0.1458, 0.08333, 0.1667, 0.08333, 0.1667, 0.1667, 0.1458, 0.1667, 0.1458, 0.1667, 0.1667, 0.1667, 0.1667, 0.25, 0.1458, 0.25, 0.1458, 0.25, 0.1667, 0.25, 0.1667, 0.3333, 0.1458, 0.3333, 0.1458, 0.3333, 0.1667, 0.3333, 0.1667, 0.4167, 0.1458, 0.4167, 0.1458, 0.4167, 0.1667, 0.4167, 0.1667, 0.5, 0.1458, 0.5, 0.1667, 0.5, 0.1875, 0.5, 0.1875, 0.5833, 0.1667, 0.5833, 0.1667, 0.5833, 0.1875, 0.5833, 0.1875, 0.6667, 0.1667, 0.6667, 0.1667, 0.6667, 0.1875, 0.6667, 0.1875, 0.75, 0.1667, 0.75, 0.1667, 0.75, 0.1875, 0.75, 0.1875, 0.8333, 0.1667, 0.8333, 0.1667, 0.8333, 0.1875, 0.8333, 0.1875, 0.9167, 0.1667, 0.9167, 0.1667, 0.9167, 0.1875, 0.9167, 0.1875, 1.0, 0.1667, 1.0, 0.1667, 2.22e-16, 0.1875, 2.22e-16, 0.1875, 0.08333, 0.1667, 0.08333, 0.1667, 0.08333, 0.1875, 0.08333, 0.1875, 0.1667, 0.1667, 0.1667, 0.1667, 0.1667, 0.1875, 0.1667, 0.1875, 0.25, 0.1667, 0.25, 0.1667, 0.25, 0.1875, 0.25, 0.1875, 0.3333, 0.1667, 0.3333, 0.1667, 0.3333, 0.1875, 0.3333, 0.1875, 0.4167, 0.1667, 0.4167, 0.1667, 0.4167, 0.1875, 0.4167, 0.1875, 0.5, 0.1667, 0.5, 0.1875, 0.5, 0.2083, 0.5, 0.2083, 0.5833, 0.1875, 0.5833, 0.1875, 0.5833, 0.2083, 0.5833, 0.2083, 0.6667, 0.1875, 0.6667, 0.1875, 0.6667, 0.2083, 0.6667, 0.2083, 0.75, 0.1875, 0.75, 0.1875, 0.75, 0.2083, 0.75, 0.2083, 0.8333, 0.1875, 0.8333, 0.1875, 0.8333, 0.2083, 0.8333, 0.2083, 0.9167, 0.1875, 0.9167, 0.1875, 0.9167, 0.2083, 0.9167, 0.2083, 1.0, 0.1875, 1.0, 0.1875, 2.22e-16, 0.2083, 2.22e-16, 0.2083, 0.08333, 0.1875, 0.08333, 0.1875, 0.08333, 0.2083, 0.08333, 0.2083, 0.1667, 0.1875, 0.1667, 0.1875, 0.1667, 0.2083, 0.1667, 0.2083, 0.25, 0.1875, 0.25, 0.1875, 0.25, 0.2083, 0.25, 0.2083, 0.3333, 0.1875, 0.3333, 0.1875, 0.3333, 0.2083, 0.3333, 0.2083, 0.4167, 0.1875, 0.4167, 0.1875, 0.4167, 0.2083, 0.4167, 0.2083, 0.5, 0.1875, 0.5, 0.2083, 0.5, 0.2292, 0.5, 0.2292, 0.5833, 0.2083, 0.5833, 0.2083, 0.5833, 0.2292, 0.5833, 0.2292, 0.6667, 0.2083, 0.6667, 0.2083, 0.6667, 0.2292, 0.6667, 0.2292, 0.75, 0.2083, 0.75, 0.2083, 0.75, 0.2292, 0.75, 0.2292, 0.8333, 0.2083, 0.8333, 0.2083, 0.8333, 0.2292, 0.8333, 0.2292, 0.9167, 0.2083, 0.9167, 0.2083, 0.9167, 0.2292, 0.9167, 0.2292, 1.0, 0.2083, 1.0, 0.2083, 2.22e-16, 0.2292, 2.22e-16, 0.2292, 0.08333, 0.2083, 0.08333, 0.2083, 0.08333, 0.2292, 0.08333, 0.2292, 0.1667, 0.2083, 0.1667, 0.2083, 0.1667, 0.2292, 0.1667, 0.2292, 0.25, 0.2083, 0.25, 0.2083, 0.25, 0.2292, 0.25, 0.2292, 0.3333, 0.2083, 0.3333, 0.2083, 0.3333, 0.2292, 0.3333, 0.2292, 0.4167, 0.2083, 0.4167, 0.2083, 0.4167, 0.2292, 0.4167, 0.2292, 0.5, 0.2083, 0.5, 0.2292, 0.5, 0.25, 0.5, 0.25, 0.5833, 0.2292, 0.5833, 0.2292, 0.5833, 0.25, 0.5833, 0.25, 0.6667, 0.2292, 0.6667, 0.2292, 0.6667, 0.25, 0.6667, 0.25, 0.75, 0.2292, 0.75, 0.2292, 0.75, 0.25, 0.75, 0.25, 0.8333, 0.2292, 0.8333, 0.2292, 0.8333, 0.25, 0.8333, 0.25, 0.9167, 0.2292, 0.9167, 0.2292, 0.9167, 0.25, 0.9167, 0.25, 1.0, 0.2292, 1.0, 0.2292, 2.22e-16, 0.25, 2.22e-16, 0.25, 0.08333, 0.2292, 0.08333, 0.2292, 0.08333, 0.25, 0.08333, 0.25, 0.1667, 0.2292, 0.1667, 0.2292, 0.1667, 0.25, 0.1667, 0.25, 0.25, 0.2292, 0.25, 0.2292, 0.25, 0.25, 0.25, 0.25, 0.3333, 0.2292, 0.3333, 0.2292, 0.3333, 0.25, 0.3333, 0.25, 0.4167, 0.2292, 0.4167, 0.2292, 0.4167, 0.25, 0.4167, 0.25, 0.5, 0.2292, 0.5, 0.25, 0.5, 0.2708, 0.5, 0.2708, 0.5833, 0.25, 0.5833, 0.25, 0.5833, 0.2708, 0.5833, 0.2708, 0.6667, 0.25, 0.6667, 0.25, 0.6667, 0.2708, 0.6667, 0.2708, 0.75, 0.25, 0.75, 0.25, 0.75, 0.2708, 0.75, 0.2708, 0.8333, 0.25, 0.8333, 0.25, 0.8333, 0.2708, 0.8333, 0.2708, 0.9167, 0.25, 0.9167, 0.25, 0.9167, 0.2708, 0.9167, 0.2708, 1.0, 0.25, 1.0, 0.25, 2.22e-16, 0.2708, 2.22e-16, 0.2708, 0.08333, 0.25, 0.08333, 0.25, 0.08333, 0.2708, 0.08333, 0.2708, 0.1667, 0.25, 0.1667, 0.25, 0.1667, 0.2708, 0.1667, 0.2708, 0.25, 0.25, 0.25, 0.25, 0.25, 0.2708, 0.25, 0.2708, 0.3333, 0.25, 0.3333, 0.25, 0.3333, 0.2708, 0.3333, 0.2708, 0.4167, 0.25, 0.4167, 0.25, 0.4167, 0.2708, 0.4167, 0.2708, 0.5, 0.25, 0.5, 0.2708, 0.5, 0.2917, 0.5, 0.2917, 0.5833, 0.2708, 0.5833, 0.2708, 0.5833, 0.2917, 0.5833, 0.2917, 0.6667, 0.2708, 0.6667, 0.2708, 0.6667, 0.2917, 0.6667, 0.2917, 0.75, 0.2708, 0.75, 0.2708, 0.75, 0.2917, 0.75, 0.2917, 0.8333, 0.2708, 0.8333, 0.2708, 0.8333, 0.2917, 0.8333, 0.2917, 0.9167, 0.2708, 0.9167, 0.2708, 0.9167, 0.2917, 0.9167, 0.2917, 1.0, 0.2708, 1.0, 0.2708, 2.22e-16, 0.2917, 2.22e-16, 0.2917, 0.08333, 0.2708, 0.08333, 0.2708, 0.08333, 0.2917, 0.08333, 0.2917, 0.1667, 0.2708, 0.1667, 0.2708, 0.1667, 0.2917, 0.1667, 0.2917, 0.25, 0.2708, 0.25, 0.2708, 0.25, 0.2917, 0.25, 0.2917, 0.3333, 0.2708, 0.3333, 0.2708, 0.3333, 0.2917, 0.3333, 0.2917, 0.4167, 0.2708, 0.4167, 0.2708, 0.4167, 0.2917, 0.4167, 0.2917, 0.5, 0.2708, 0.5, 0.2917, 0.5, 0.3125, 0.5, 0.3125, 0.5833, 0.2917, 0.5833, 0.2917, 0.5833, 0.3125, 0.5833, 0.3125, 0.6667, 0.2917, 0.6667, 0.2917, 0.6667, 0.3125, 0.6667, 0.3125, 0.75, 0.2917, 0.75, 0.2917, 0.75, 0.3125, 0.75, 0.3125, 0.8333, 0.2917, 0.8333, 0.2917, 0.8333, 0.3125, 0.8333, 0.3125, 0.9167, 0.2917, 0.9167, 0.2917, 0.9167, 0.3125, 0.9167, 0.3125, 1.0, 0.2917, 1.0, 0.2917, 2.22e-16, 0.3125, 2.22e-16, 0.3125, 0.08333, 0.2917, 0.08333, 0.2917, 0.08333, 0.3125, 0.08333, 0.3125, 0.1667, 0.2917, 0.1667, 0.2917, 0.1667, 0.3125, 0.1667, 0.3125, 0.25, 0.2917, 0.25, 0.2917, 0.25, 0.3125, 0.25, 0.3125, 0.3333, 0.2917, 0.3333, 0.2917, 0.3333, 0.3125, 0.3333, 0.3125, 0.4167, 0.2917, 0.4167, 0.2917, 0.4167, 0.3125, 0.4167, 0.3125, 0.5, 0.2917, 0.5, 0.3125, 0.5, 0.3333, 0.5, 0.3333, 0.5833, 0.3125, 0.5833, 0.3125, 0.5833, 0.3333, 0.5833, 0.3333, 0.6667, 0.3125, 0.6667, 0.3125, 0.6667, 0.3333, 0.6667, 0.3333, 0.75, 0.3125, 0.75, 0.3125, 0.75, 0.3333, 0.75, 0.3333, 0.8333, 0.3125, 0.8333, 0.3125, 0.8333, 0.3333, 0.8333, 0.3333, 0.9167, 0.3125, 0.9167, 0.3125, 0.9167, 0.3333, 0.9167, 0.3333, 1.0, 0.3125, 1.0, 0.3125, 2.22e-16, 0.3333, 2.22e-16, 0.3333, 0.08333, 0.3125, 0.08333, 0.3125, 0.08333, 0.3333, 0.08333, 0.3333, 0.1667, 0.3125, 0.1667, 0.3125, 0.1667, 0.3333, 0.1667, 0.3333, 0.25, 0.3125, 0.25, 0.3125, 0.25, 0.3333, 0.25, 0.3333, 0.3333, 0.3125, 0.3333, 0.3125, 0.3333, 0.3333, 0.3333, 0.3333, 0.4167, 0.3125, 0.4167, 0.3125, 0.4167, 0.3333, 0.4167, 0.3333, 0.5, 0.3125, 0.5, 0.3333, 0.5, 0.3542, 0.5, 0.3542, 0.5833, 0.3333, 0.5833, 0.3333, 0.5833, 0.3542, 0.5833, 0.3542, 0.6667, 0.3333, 0.6667, 0.3333, 0.6667, 0.3542, 0.6667, 0.3542, 0.75, 0.3333, 0.75, 0.3333, 0.75, 0.3542, 0.75, 0.3542, 0.8333, 0.3333, 0.8333, 0.3333, 0.8333, 0.3542, 0.8333, 0.3542, 0.9167, 0.3333, 0.9167, 0.3333, 0.9167, 0.3542, 0.9167, 0.3542, 1.0, 0.3333, 1.0, 0.3333, 2.22e-16, 0.3542, 2.22e-16, 0.3542, 0.08333, 0.3333, 0.08333, 0.3333, 0.08333, 0.3542, 0.08333, 0.3542, 0.1667, 0.3333, 0.1667, 0.3333, 0.1667, 0.3542, 0.1667, 0.3542, 0.25, 0.3333, 0.25, 0.3333, 0.25, 0.3542, 0.25, 0.3542, 0.3333, 0.3333, 0.3333, 0.3333, 0.3333, 0.3542, 0.3333, 0.3542, 0.4167, 0.3333, 0.4167, 0.3333, 0.4167, 0.3542, 0.4167, 0.3542, 0.5, 0.3333, 0.5, 0.3542, 0.5, 0.375, 0.5, 0.375, 0.5833, 0.3542, 0.5833, 0.3542, 0.5833, 0.375, 0.5833, 0.375, 0.6667, 0.3542, 0.6667, 0.3542, 0.6667, 0.375, 0.6667, 0.375, 0.75, 0.3542, 0.75, 0.3542, 0.75, 0.375, 0.75, 0.375, 0.8333, 0.3542, 0.8333, 0.3542, 0.8333, 0.375, 0.8333, 0.375, 0.9167, 0.3542, 0.9167, 0.3542, 0.9167, 0.375, 0.9167, 0.375, 1.0, 0.3542, 1.0, 0.3542, 2.22e-16, 0.375, 2.22e-16, 0.375, 0.08333, 0.3542, 0.08333, 0.3542, 0.08333, 0.375, 0.08333, 0.375, 0.1667, 0.3542, 0.1667, 0.3542, 0.1667, 0.375, 0.1667, 0.375, 0.25, 0.3542, 0.25, 0.3542, 0.25, 0.375, 0.25, 0.375, 0.3333, 0.3542, 0.3333, 0.3542, 0.3333, 0.375, 0.3333, 0.375, 0.4167, 0.3542, 0.4167, 0.3542, 0.4167, 0.375, 0.4167, 0.375, 0.5, 0.3542, 0.5, 0.375, 0.5, 0.3958, 0.5, 0.3958, 0.5833, 0.375, 0.5833, 0.375, 0.5833, 0.3958, 0.5833, 0.3958, 0.6667, 0.375, 0.6667, 0.375, 0.6667, 0.3958, 0.6667, 0.3958, 0.75, 0.375, 0.75, 0.375, 0.75, 0.3958, 0.75, 0.3958, 0.8333, 0.375, 0.8333, 0.375, 0.8333, 0.3958, 0.8333, 0.3958, 0.9167, 0.375, 0.9167, 0.375, 0.9167, 0.3958, 0.9167, 0.3958, 1.0, 0.375, 1.0, 0.375, 2.22e-16, 0.3958, 2.22e-16, 0.3958, 0.08333, 0.375, 0.08333, 0.375, 0.08333, 0.3958, 0.08333, 0.3958, 0.1667, 0.375, 0.1667, 0.375, 0.1667, 0.3958, 0.1667, 0.3958, 0.25, 0.375, 0.25, 0.375, 0.25, 0.3958, 0.25, 0.3958, 0.3333, 0.375, 0.3333, 0.375, 0.3333, 0.3958, 0.3333, 0.3958, 0.4167, 0.375, 0.4167, 0.375, 0.4167, 0.3958, 0.4167, 0.3958, 0.5, 0.375, 0.5, 0.3958, 0.5, 0.4167, 0.5, 0.4167, 0.5833, 0.3958, 0.5833, 0.3958, 0.5833, 0.4167, 0.5833, 0.4167, 0.6667, 0.3958, 0.6667, 0.3958, 0.6667, 0.4167, 0.6667, 0.4167, 0.75, 0.3958, 0.75, 0.3958, 0.75, 0.4167, 0.75, 0.4167, 0.8333, 0.3958, 0.8333, 0.3958, 0.8333, 0.4167, 0.8333, 0.4167, 0.9167, 0.3958, 0.9167, 0.3958, 0.9167, 0.4167, 0.9167, 0.4167, 1.0, 0.3958, 1.0, 0.3958, 2.22e-16, 0.4167, 2.22e-16, 0.4167, 0.08333, 0.3958, 0.08333, 0.3958, 0.08333, 0.4167, 0.08333, 0.4167, 0.1667, 0.3958, 0.1667, 0.3958, 0.1667, 0.4167, 0.1667, 0.4167, 0.25, 0.3958, 0.25, 0.3958, 0.25, 0.4167, 0.25, 0.4167, 0.3333, 0.3958, 0.3333, 0.3958, 0.3333, 0.4167, 0.3333, 0.4167, 0.4167, 0.3958, 0.4167, 0.3958, 0.4167, 0.4167, 0.4167, 0.4167, 0.5, 0.3958, 0.5, 0.4167, 0.5, 0.4375, 0.5, 0.4375, 0.5833, 0.4167, 0.5833, 0.4167, 0.5833, 0.4375, 0.5833, 0.4375, 0.6667, 0.4167, 0.6667, 0.4167, 0.6667, 0.4375, 0.6667, 0.4375, 0.75, 0.4167, 0.75, 0.4167, 0.75, 0.4375, 0.75, 0.4375, 0.8333, 0.4167, 0.8333, 0.4167, 0.8333, 0.4375, 0.8333, 0.4375, 0.9167, 0.4167, 0.9167, 0.4167, 0.9167, 0.4375, 0.9167, 0.4375, 1.0, 0.4167, 1.0, 0.4167, 2.22e-16, 0.4375, 2.22e-16, 0.4375, 0.08333, 0.4167, 0.08333, 0.4167, 0.08333, 0.4375, 0.08333, 0.4375, 0.1667, 0.4167, 0.1667, 0.4167, 0.1667, 0.4375, 0.1667, 0.4375, 0.25, 0.4167, 0.25, 0.4167, 0.25, 0.4375, 0.25, 0.4375, 0.3333, 0.4167, 0.3333, 0.4167, 0.3333, 0.4375, 0.3333, 0.4375, 0.4167, 0.4167, 0.4167, 0.4167, 0.4167, 0.4375, 0.4167, 0.4375, 0.5, 0.4167, 0.5, 0.4375, 0.5, 0.4583, 0.5, 0.4583, 0.5833, 0.4375, 0.5833, 0.4375, 0.5833, 0.4583, 0.5833, 0.4583, 0.6667, 0.4375, 0.6667, 0.4375, 0.6667, 0.4583, 0.6667, 0.4583, 0.75, 0.4375, 0.75, 0.4375, 0.75, 0.4583, 0.75, 0.4583, 0.8333, 0.4375, 0.8333, 0.4375, 0.8333, 0.4583, 0.8333, 0.4583, 0.9167, 0.4375, 0.9167, 0.4375, 0.9167, 0.4583, 0.9167, 0.4583, 1.0, 0.4375, 1.0, 0.4375, 2.22e-16, 0.4583, 2.22e-16, 0.4583, 0.08333, 0.4375, 0.08333, 0.4375, 0.08333, 0.4583, 0.08333, 0.4583, 0.1667, 0.4375, 0.1667, 0.4375, 0.1667, 0.4583, 0.1667, 0.4583, 0.25, 0.4375, 0.25, 0.4375, 0.25, 0.4583, 0.25, 0.4583, 0.3333, 0.4375, 0.3333, 0.4375, 0.3333, 0.4583, 0.3333, 0.4583, 0.4167, 0.4375, 0.4167, 0.4375, 0.4167, 0.4583, 0.4167, 0.4583, 0.5, 0.4375, 0.5, 0.4583, 0.5, 0.4792, 0.5, 0.4792, 0.5833, 0.4583, 0.5833, 0.4583, 0.5833, 0.4792, 0.5833, 0.4792, 0.6667, 0.4583, 0.6667, 0.4583, 0.6667, 0.4792, 0.6667, 0.4792, 0.75, 0.4583, 0.75, 0.4583, 0.75, 0.4792, 0.75, 0.4792, 0.8333, 0.4583, 0.8333, 0.4583, 0.8333, 0.4792, 0.8333, 0.4792, 0.9167, 0.4583, 0.9167, 0.4583, 0.9167, 0.4792, 0.9167, 0.4792, 1.0, 0.4583, 1.0, 0.4583, 2.22e-16, 0.4792, 2.22e-16, 0.4792, 0.08333, 0.4583, 0.08333, 0.4583, 0.08333, 0.4792, 0.08333, 0.4792, 0.1667, 0.4583, 0.1667, 0.4583, 0.1667, 0.4792, 0.1667, 0.4792, 0.25, 0.4583, 0.25, 0.4583, 0.25, 0.4792, 0.25, 0.4792, 0.3333, 0.4583, 0.3333, 0.4583, 0.3333, 0.4792, 0.3333, 0.4792, 0.4167, 0.4583, 0.4167, 0.4583, 0.4167, 0.4792, 0.4167, 0.4792, 0.5, 0.4583, 0.5, 0.4792, 0.5, 0.5, 0.5, 0.5, 0.5833, 0.4792, 0.5833, 0.4792, 0.5833, 0.5, 0.5833, 0.5, 0.6667, 0.4792, 0.6667, 0.4792, 0.6667, 0.5, 0.6667, 0.5, 0.75, 0.4792, 0.75, 0.4792, 0.75, 0.5, 0.75, 0.5, 0.8333, 0.4792, 0.8333, 0.4792, 0.8333, 0.5, 0.8333, 0.5, 0.9167, 0.4792, 0.9167, 0.4792, 0.9167, 0.5, 0.9167, 0.5, 1.0, 0.4792, 1.0, 0.4792, 2.22e-16, 0.5, 2.22e-16, 0.5, 0.08333, 0.4792, 0.08333, 0.4792, 0.08333, 0.5, 0.08333, 0.5, 0.1667, 0.4792, 0.1667, 0.4792, 0.1667, 0.5, 0.1667, 0.5, 0.25, 0.4792, 0.25, 0.4792, 0.25, 0.5, 0.25, 0.5, 0.3333, 0.4792, 0.3333, 0.4792, 0.3333, 0.5, 0.3333, 0.5, 0.4167, 0.4792, 0.4167, 0.4792, 0.4167, 0.5, 0.4167, 0.5, 0.5, 0.4792, 0.5])
me_torus.update()

# ---- objects
ob_cube_col = bpy.data.objects.new('Cube-col', me_cube)
ob_icosphere_colonly = bpy.data.objects.new('Icosphere-colonly', me_icosphere)
ob_btgexample0 = bpy.data.objects.new('BTGExample0', None)
ob_btgexample1 = bpy.data.objects.new('BTGExample1', None)
ob_btgexample2 = bpy.data.objects.new('BTGExample2', None)
ob_btgmeshexample = bpy.data.objects.new('BTGMeshExample', me_torus)

# ---- transforms, parenting, visibility, modifiers, constraints
ob_cube_col.parent = ob_btgexample0
ob_cube_col.matrix_parent_inverse = Matrix(((1.0, -0.0, 0.0, -1.5), (-0.0, 1.0, -0.0, 0.0), (0.0, -0.0, 1.0, -0.0), (-0.0, 0.0, -0.0, 1.0)))
ob_cube_col.location = (1.5, 0.0, 0.0)
ob_icosphere_colonly.parent = ob_btgexample1
ob_icosphere_colonly.matrix_parent_inverse = Matrix(((1.0, -0.0, 0.0, 1.5), (-0.0, 1.0, -0.0, 0.0), (0.0, 0.0, 1.0, -0.0), (-0.0, 0.0, -0.0, 1.0)))
ob_icosphere_colonly.location = (-1.5, 0.0, 0.0)
ob_btgexample0.location = (1.5, 0.0, 0.0)
ob_btgexample0.empty_display_type = 'CUBE'
ob_btgexample1.location = (-1.5, 0.0, 0.0)
ob_btgexample1.empty_display_type = 'SPHERE'
ob_btgexample2.location = (4.5, 0.0, 0.0)
ob_btgexample2.empty_display_type = 'CUBE'
ob_btgmeshexample.location = (-5.0, 0.0, 0.0)

# ---- collection membership
scene.collection.objects.link(ob_cube_col)
scene.collection.objects.link(ob_icosphere_colonly)
scene.collection.objects.link(ob_btgexample0)
scene.collection.objects.link(ob_btgexample1)
scene.collection.objects.link(ob_btgexample2)
scene.collection.objects.link(ob_btgmeshexample)

# ---- scene / render settings (as saved in the file)
scene.frame_start = 1; scene.frame_end = 250; scene.frame_set(1)
scene.render.engine = 'BLENDER_EEVEE_NEXT'
bpy.context.view_layer.update()

# ---- added for rendering (the .blend has no active camera and no usable light): camera, sun
cam_auto = bpy.data.cameras.new('AutoCamera')
cam_auto.lens = 50.0
cam_auto.sensor_width = 36.0
cam_auto.clip_end = 1000.0
ob_auto_camera = bpy.data.objects.new('AutoCamera', cam_auto)
scene.collection.objects.link(ob_auto_camera)
ob_auto_camera.location = (7.49621, -11.7134, 7.80897)
ob_auto_camera.rotation_euler = (1.09748, -7.21219e-08, 0.694738)
scene.camera = ob_auto_camera
light_auto_sun = bpy.data.lights.new('AutoSun', 'SUN')
light_auto_sun.energy = 3.0
light_auto_sun.angle = 0.0523599
ob_auto_sun = bpy.data.objects.new('AutoSun', light_auto_sun)
scene.collection.objects.link(ob_auto_sun)
ob_auto_sun.rotation_euler = (0.872665, 0.174533, 0.523599)
bpy.context.view_layer.update()
